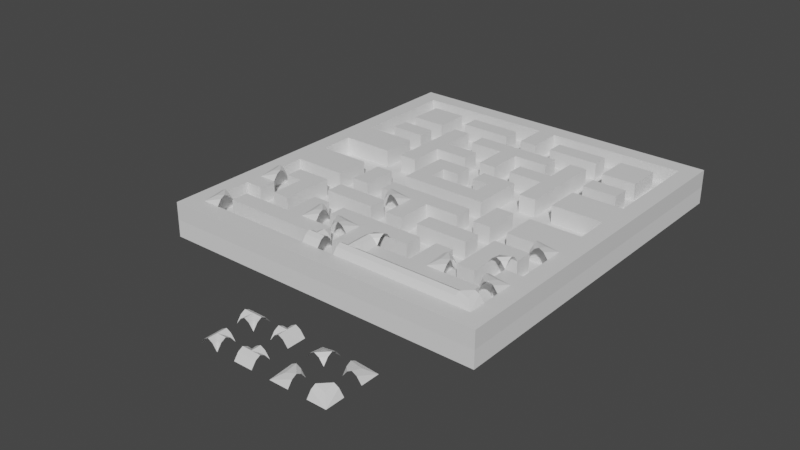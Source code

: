 # Source: Pac-Base-Map.blend  (saved by Blender 3.2.14; exported with 4.5.12 LTS)
import bpy
from mathutils import Matrix  # noqa: F401  (used for matrix-valued properties, if any)

bpy.ops.wm.read_factory_settings(use_empty=True)
scene = bpy.context.scene
scene.name = 'Scene'

# ---- collections
col_collection = bpy.data.collections.new('Collection'); scene.collection.children.link(col_collection)

# ---- materials (node trees are filled in below, after node groups)
mat_material = bpy.data.materials.new('Material')
mat_material.alpha_threshold = 0.0
mat_material.use_transparent_shadow = False
mat_material.line_color = (0.0, 0.0, 0.0, 1.0)

# ---- material node trees
mat_material.use_nodes = True; mat_material.node_tree.nodes.clear()
_N = mat_material.node_tree.nodes; _L = mat_material.node_tree.links
n0 = _N.new('ShaderNodeOutputMaterial'); n0.name = 'Material Output'; n0.location = (300, 300)
n1 = _N.new('ShaderNodeBsdfPrincipled'); n1.name = 'Principled BSDF'; n1.location = (10, 300)
n1.distribution = 'GGX'
n1.subsurface_method = 'RANDOM_WALK_SKIN'
n1.inputs[2].default_value = 0.4
n1.inputs[3].default_value = 1.45
n1.inputs[27].default_value = (0.0, 0.0, 0.0, 1.0)
n1.inputs[28].default_value = 1.0
_L.new(n1.outputs[0], n0.inputs[0])
n0.is_active_output = True

# ---- world
world_world = bpy.data.worlds.new('World'); scene.world = world_world
world_world.use_nodes = True; world_world.node_tree.nodes.clear()
_N = world_world.node_tree.nodes; _L = world_world.node_tree.links
n0 = _N.new('ShaderNodeOutputWorld'); n0.name = 'World Output'; n0.location = (300, 300)
n1 = _N.new('ShaderNodeBackground'); n1.name = 'Background'; n1.location = (10, 300)
n1.inputs[0].default_value = (0.05088, 0.05088, 0.05088, 1.0)
_L.new(n1.outputs[0], n0.inputs[0])
n0.is_active_output = True
world_world.color = (0.05088, 0.05088, 0.05088)
world_world.use_sun_shadow = False
world_world.sun_shadow_jitter_overblur = 0.0

# ---- meshes
me_cube = bpy.data.meshes.new('Cube')
me_cube.from_pydata([(18.0, -1.0, 0.0), (-1.0, 20.0, 0.0), (-1.0, -1.0, 0.0), (-1.0, 0.0, 0.0), (-1.0, 1.0, 0.0), (-1.0, 2.0, 0.0), (-1.0, 3.0, 0.0), (0.0, 3.0, 0.0), (-1.0, 4.0, 0.0), (0.0, 4.0, 0.0), (0.0, 5.0, 0.0), (-1.0, 6.0, 0.0), (0.0, 6.0, 0.0), (-1.0, 7.0, 0.0), (0.0, 7.0, 0.0), (-1.0, 9.0, 0.0), (0.0, 10.0, 0.0), (0.0, 11.0, 0.0), (-1.0, 13.0, 0.0), (-1.0, 16.0, 0.0), (-1.0, 17.0, 0.0), (0.0, 17.0, 0.0), (1.0, -1.0, 0.0), (1.0, 0.0, 0.0), (1.0, 1.0, 0.0), (1.0, 2.0, 0.0), (1.0, 4.0, 0.0), (1.0, 5.0, 0.0), (1.0, 6.0, 0.0), (1.0, 15.0, 0.0), (2.0, 2.0, 0.0), (2.0, 3.0, 0.0), (2.0, 4.0, 0.0), (2.0, 7.0, 0.0), (2.0, 9.0, 0.0), (2.0, 14.0, 0.0), (2.0, 15.0, 0.0), (2.0, 16.0, 0.0), (3.0, 3.0, 0.0), (3.0, 8.0, 0.0), (3.0, 13.0, 0.0), (3.0, 14.0, 0.0), (3.0, 15.0, 0.0), (4.0, -1.0, 0.0), (4.0, 2.0, 0.0), (4.0, 3.0, 0.0), (4.0, 5.0, 0.0), (4.0, 6.0, 0.0), (4.0, 14.0, 0.0), (4.0, 15.0, 0.0), (4.0, 16.0, 0.0), (5.0, 1.0, 0.0), (5.0, 5.0, 0.0), (5.0, 6.0, 0.0), (5.0, 13.0, 0.0), (6.0, -1.0, 0.0), (6.0, 0.0, 0.0), (6.0, 1.0, 0.0), (6.0, 2.0, 0.0), (6.0, 3.0, 0.0), (6.0, 5.0, 0.0), (6.0, 6.0, 0.0), (6.0, 10.0, 0.0), (6.0, 11.0, 0.0), (6.0, 16.0, 0.0), (6.0, 17.0, 0.0), (7.0, -1.0, 0.0), (7.0, 0.0, 0.0), (7.0, 1.0, 0.0), (7.0, 2.0, 0.0), (7.0, 5.0, 0.0), (7.0, 6.0, 0.0), (7.0, 8.0, 0.0), (7.0, 9.0, 0.0), (7.0, 10.0, 0.0), (7.0, 12.0, 0.0), (7.0, 13.0, 0.0), (8.0, 1.0, 0.0), (8.0, 2.0, 0.0), (8.0, 3.0, 0.0), (8.0, 4.0, 0.0), (8.0, 7.0, 0.0), (8.0, 8.0, 0.0), (8.0, 9.0, 0.0), (8.0, 11.0, 0.0), (8.0, 13.0, 0.0), (8.0, 14.0, 0.0), (8.0, 16.0, 0.0), (8.0, 17.0, 0.0), (9.0, 0.0, 0.0), (9.0, 2.0, 0.0), (9.0, 6.0, 0.0), (9.0, 8.0, 0.0), (9.0, 9.0, 0.0), (9.0, 10.0, 0.0), (9.0, 13.0, 0.0), (9.0, 17.0, 0.0), (10.0, 0.0, 0.0), (10.0, 1.0, 0.0), (10.0, 2.0, 0.0), (10.0, 5.0, 0.0), (10.0, 6.0, 0.0), (10.0, 8.0, 0.0), (10.0, 9.0, 0.0), (10.0, 11.0, 0.0), (10.0, 16.0, 0.0), (10.0, 17.0, 0.0), (11.0, -1.0, 0.0), (11.0, 0.0, 0.0), (11.0, 1.0, 0.0), (11.0, 3.0, 0.0), (11.0, 6.0, 0.0), (11.0, 8.0, 0.0), (11.0, 10.0, 0.0), (11.0, 12.0, 0.0), (11.0, 13.0, 0.0), (11.0, 14.0, 0.0), (11.0, 15.0, 0.0), (11.0, 16.0, 0.0), (12.0, -1.0, 0.0), (12.0, 1.0, 0.0), (12.0, 2.0, 0.0), (12.0, 3.0, 0.0), (12.0, 4.0, 0.0), (12.0, 5.0, 0.0), (12.0, 7.0, 0.0), (12.0, 9.0, 0.0), (12.0, 12.0, 0.0), (12.0, 15.0, 0.0), (12.0, 17.0, 0.0), (13.0, -1.0, 0.0), (13.0, 0.0, 0.0), (13.0, 3.0, 0.0), (13.0, 4.0, 0.0), (13.0, 5.0, 0.0), (13.0, 6.0, 0.0), (13.0, 7.0, 0.0), (13.0, 9.0, 0.0), (13.0, 11.0, 0.0), (13.0, 13.0, 0.0), (13.0, 14.0, 0.0), (13.0, 17.0, 0.0), (14.0, -1.0, 0.0), (14.0, 3.0, 0.0), (14.0, 7.0, 0.0), (14.0, 8.0, 0.0), (14.0, 17.0, 0.0), (15.0, 2.0, 0.0), (15.0, 3.0, 0.0), (15.0, 4.0, 0.0), (15.0, 6.0, 0.0), (15.0, 14.0, 0.0), (16.0, -1.0, 0.0), (16.0, 0.0, 0.0), (16.0, 2.0, 0.0), (16.0, 3.0, 0.0), (16.0, 4.0, 0.0), (16.0, 5.0, 0.0), (16.0, 6.0, 0.0), (16.0, 9.0, 0.0), (16.0, 11.0, 0.0), (16.0, 17.0, 0.0), (17.0, -1.0, 0.0), (17.0, 0.0, 0.0), (17.0, 1.0, 0.0), (17.0, 2.0, 0.0), (17.0, 3.0, 0.0), (17.0, 6.0, 0.0), (17.0, 7.0, 0.0), (17.0, 9.0, 0.0), (17.0, 16.0, 0.0), (18.0, 3.0, 0.0), (18.0, 4.0, 0.0), (18.0, 5.0, 0.0), (18.0, 9.0, 0.0), (18.0, 10.0, 0.0), (18.0, 11.0, 0.0), (18.0, 12.0, 0.0), (18.0, 13.0, 0.0), (18.0, 14.0, 0.0), (18.0, 16.0, 0.0), (0.0, 18.0, 0.0), (1.0, 18.0, 0.0), (3.0, 18.0, 0.0), (5.0, 18.0, 0.0), (6.0, 18.0, 0.0), (11.0, 18.0, 0.0), (13.0, 18.0, 0.0), (-1.0, 19.0, 0.0), (0.0, 19.0, 0.0), (1.0, 19.0, 0.0), (2.0, 19.0, 0.0), (5.0, 19.0, 0.0), (6.0, 19.0, 0.0), (9.0, 19.0, 0.0), (12.0, 19.0, 0.0), (13.0, 19.0, 0.0), (14.0, 19.0, 0.0), (15.0, 19.0, 0.0), (16.0, 19.0, 0.0), (18.0, 19.0, 0.0), (0.0, 20.0, 0.0), (4.0, 20.0, 0.0), (5.0, 20.0, 0.0), (6.0, 20.0, 0.0), (7.0, 20.0, 0.0), (9.0, 20.0, 0.0), (12.0, 20.0, 0.0), (13.0, 20.0, 0.0), (15.0, 20.0, 0.0), (16.0, 20.0, 0.0), (17.0, 20.0, 0.0), (18.0, 20.0, 0.0), (0.0, -1.0, 1.0), (-1.0, 0.0, 1.0), (0.0, 0.0, 1.0), (-1.0, 2.0, 1.0), (-1.0, 3.0, 1.0), (-1.0, 4.0, 1.0), (0.0, 4.0, 1.0), (-1.0, 6.0, 1.0), (-1.0, 7.0, 1.0), (0.0, 7.0, 1.0), (-1.0, 9.0, 1.0), (0.0, 9.0, 1.0), (0.0, 10.0, 1.0), (-1.0, 11.0, 1.0), (0.0, 11.0, 1.0), (0.0, 14.0, 1.0), (-1.0, 15.0, 1.0), (0.0, 16.0, 1.0), (0.0, 17.0, 1.0), (1.0, 5.0, 1.0), (0.0, 3.0, 1.0), (1.0, 9.0, 1.0), (1.0, 11.0, 1.0), (1.0, 14.0, 1.0), (1.0, 15.0, 1.0), (1.0, 16.0, 1.0), (1.0, 17.0, 1.0), (1.0, 1.0, 1.0), (1.0, 2.0, 1.0), (2.0, -1.0, 1.0), (2.0, 4.0, 1.0), (2.0, 7.0, 1.0), (2.0, 9.0, 1.0), (2.0, 15.0, 1.0), (2.0, 16.0, 1.0), (0.0, 2.0, 1.0), (2.0, 2.0, 1.0), (3.0, 5.0, 1.0), (3.0, 6.0, 1.0), (3.0, 7.0, 1.0), (3.0, 8.0, 1.0), (3.0, 9.0, 1.0), (3.0, 13.0, 1.0), (3.0, 15.0, 1.0), (3.0, 16.0, 1.0), (3.0, 17.0, 1.0), (4.0, -1.0, 1.0), (4.0, 2.0, 1.0), (4.0, 11.0, 1.0), (4.0, 12.0, 1.0), (5.0, 0.0, 1.0), (5.0, 3.0, 1.0), (5.0, 6.0, 1.0), (5.0, 7.0, 1.0), (5.0, 9.0, 1.0), (5.0, 11.0, 1.0), (5.0, 12.0, 1.0), (5.0, 13.0, 1.0), (6.0, 0.0, 1.0), (6.0, 12.0, 1.0), (6.0, 13.0, 1.0), (6.0, 1.0, 1.0), (6.0, 17.0, 1.0), (7.0, -1.0, 1.0), (7.0, 0.0, 1.0), (7.0, 4.0, 1.0), (7.0, 5.0, 1.0), (7.0, 6.0, 1.0), (7.0, 7.0, 1.0), (7.0, 8.0, 1.0), (7.0, 11.0, 1.0), (7.0, 12.0, 1.0), (7.0, 14.0, 1.0), (7.0, 16.0, 1.0), (7.0, 17.0, 1.0), (8.0, 7.0, 1.0), (8.0, 10.0, 1.0), (8.0, 13.0, 1.0), (8.0, 15.0, 1.0), (8.0, 1.0, 1.0), (9.0, -1.0, 1.0), (12.0, -8.25, 1.331), (16.0, -6.0, 1.0), (9.0, 4.0, 1.0), (9.0, 5.0, 1.0), (9.0, 8.0, 1.0), (9.0, 10.0, 1.0), (9.0, 11.0, 1.0), (9.0, 14.0, 1.0), (9.0, 15.0, 1.0), (10.0, -1.0, 1.0), (10.0, 0.0, 1.0), (10.0, 3.0, 1.0), (10.0, 5.0, 1.0), (10.0, 9.0, 1.0), (10.0, 12.0, 1.0), (10.0, 13.0, 1.0), (10.0, 14.0, 1.0), (10.0, 15.0, 1.0), (10.0, 16.0, 1.0), (11.0, -1.0, 1.0), (11.0, 0.0, 1.0), (11.0, 3.0, 1.0), (11.0, 4.0, 1.0), (11.0, 6.0, 1.0), (11.0, 9.0, 1.0), (11.0, 12.0, 1.0), (11.0, 13.0, 1.0), (11.0, 14.0, 1.0), (11.0, 15.0, 1.0), (11.0, 1.0, 1.0), (11.0, 2.0, 1.0), (12.0, 0.0, 1.0), (12.0, 2.0, 1.0), (12.0, 4.0, 1.0), (12.0, 5.0, 1.0), (12.0, 6.0, 1.0), (12.0, 8.0, 1.0), (12.0, 9.0, 1.0), (12.0, 11.0, 1.0), (12.0, 12.0, 1.0), (12.0, 14.0, 1.0), (12.0, 17.0, 1.0), (13.0, -1.0, 1.0), (16.0, -6.25, 1.331), (16.0, -6.5, 1.464), (13.0, 5.0, 1.0), (13.0, 7.0, 1.0), (13.0, 11.0, 1.0), (13.0, 13.0, 1.0), (13.0, 15.0, 1.0), (13.0, 1.0, 1.0), (13.0, 17.0, 1.0), (14.0, -1.0, 1.0), (14.0, 0.0, 1.0), (16.0, -6.75, 1.331), (14.0, 5.0, 1.0), (14.0, 8.0, 1.0), (14.0, 9.0, 1.0), (14.0, 12.0, 1.0), (14.0, 14.0, 1.0), (15.0, -1.0, 1.0), (15.0, 0.0, 1.0), (15.0, 5.0, 1.0), (15.0, 6.0, 1.0), (15.0, 7.0, 1.0), (0.0, 1.0, 1.0), (15.0, 13.0, 1.0), (15.0, 14.0, 1.0), (15.0, 15.0, 1.0), (-1.0, 1.0, 1.0), (15.0, 1.0, 1.0), (16.75, 2.0, 1.331), (16.55, -6.448, 1.308), (16.0, 5.0, 1.0), (16.0, 6.0, 1.0), (16.0, 9.0, 1.0), (16.0, 13.0, 1.0), (16.75, -7.0, 1.331), (17.0, 0.0, 1.0), (17.0, 6.0, 1.0), (17.0, 10.0, 1.0), (17.0, 11.0, 1.0), (-1.0, -1.0, 1.0), (17.0, 13.0, 1.0), (17.0, 15.0, 1.0), (18.0, 1.0, 1.0), (18.0, 2.0, 1.0), (18.0, 4.0, 1.0), (18.0, 6.0, 1.0), (18.0, 12.0, 1.0), (18.0, 13.0, 1.0), (18.0, 14.0, 1.0), (18.0, 17.0, 1.0), (0.0, 18.0, 1.0), (3.0, 18.0, 1.0), (8.0, 18.0, 1.0), (12.0, 18.0, 1.0), (15.0, 18.0, 1.0), (14.0, 18.0, 1.0), (16.0, 18.0, 1.0), (17.0, 18.0, 1.0), (0.0, 19.0, 1.0), (4.0, 19.0, 1.0), (5.0, 19.0, 1.0), (6.0, 19.0, 1.0), (7.0, 19.0, 1.0), (9.0, 19.0, 1.0), (11.0, 19.0, 1.0), (12.0, 19.0, 1.0), (15.0, 19.0, 1.0), (16.0, 19.0, 1.0), (-1.0, 20.0, 1.0), (1.0, 20.0, 1.0), (3.0, 20.0, 1.0), (4.0, 20.0, 1.0), (10.0, 20.0, 1.0), (11.0, 20.0, 1.0), (12.0, 20.0, 1.0), (14.0, 20.0, 1.0), (15.0, 20.0, 1.0), (16.0, 20.0, 1.0), (0.0, -1.0, 0.0), (0.0, 0.0, 0.0), (0.0, 1.0, 0.0), (0.0, 2.0, 0.0), (-1.0, 5.0, 0.0), (-1.0, 8.0, 0.0), (0.0, 9.0, 0.0), (-1.0, 10.0, 0.0), (-1.0, 11.0, 0.0), (-1.0, 12.0, 0.0), (0.0, 13.0, 0.0), (-1.0, 14.0, 0.0), (0.0, 14.0, 0.0), (-1.0, 15.0, 0.0), (0.0, 15.0, 0.0), (0.0, 16.0, 0.0), (1.0, 3.0, 0.0), (1.0, 7.0, 0.0), (1.0, 9.0, 0.0), (1.0, 11.0, 0.0), (1.0, 13.0, 0.0), (1.0, 14.0, 0.0), (1.0, 16.0, 0.0), (1.0, 17.0, 0.0), (2.0, -1.0, 0.0), (2.0, 0.0, 0.0), (2.0, 5.0, 0.0), (2.0, 6.0, 0.0), (2.0, 11.0, 0.0), (2.0, 13.0, 0.0), (2.0, 1.0, 0.0), (3.0, -1.0, 0.0), (3.0, 0.0, 0.0), (3.0, 4.0, 0.0), (3.0, 5.0, 0.0), (3.0, 6.0, 0.0), (3.0, 7.0, 0.0), (3.0, 9.0, 0.0), (3.0, 11.0, 0.0), (3.0, 12.0, 0.0), (3.0, 16.0, 0.0), (3.0, 17.0, 0.0), (3.0, 1.0, 0.0), (3.0, 2.0, 0.0), (4.0, 0.0, 0.0), (4.0, 4.0, 0.0), (4.0, 7.0, 0.0), (4.0, 8.0, 0.0), (4.0, 9.0, 0.0), (4.0, 11.0, 0.0), (4.0, 12.0, 0.0), (4.0, 13.0, 0.0), (4.0, 1.0, 0.0), (5.0, -1.0, 0.0), (5.0, 0.0, 0.0), (5.0, 2.0, 0.0), (5.0, 3.0, 0.0), (5.0, 4.0, 0.0), (5.0, 7.0, 0.0), (5.0, 8.0, 0.0), (5.0, 9.0, 0.0), (5.0, 11.0, 0.0), (5.0, 12.0, 0.0), (5.0, 14.0, 0.0), (5.0, 15.0, 0.0), (5.0, 16.0, 0.0), (5.0, 17.0, 0.0), (4.0, 17.0, 0.0), (6.0, 4.0, 0.0), (6.0, 7.0, 0.0), (6.0, 8.0, 0.0), (6.0, 9.0, 0.0), (6.0, 12.0, 0.0), (6.0, 13.0, 0.0), (6.0, 14.0, 0.0), (6.0, 15.0, 0.0), (7.0, 3.0, 0.0), (7.0, 4.0, 0.0), (7.0, 7.0, 0.0), (7.0, 11.0, 0.0), (7.0, 14.0, 0.0), (7.0, 15.0, 0.0), (7.0, 16.0, 0.0), (7.0, 17.0, 0.0), (8.0, -1.0, 0.0), (8.0, 0.0, 0.0), (8.0, 5.0, 0.0), (8.0, 6.0, 0.0), (8.0, 10.0, 0.0), (8.0, 12.0, 0.0), (8.0, 15.0, 0.0), (9.0, -1.0, 0.0), (9.0, 3.0, 0.0), (9.0, 4.0, 0.0), (9.0, 5.0, 0.0), (9.0, 7.0, 0.0), (9.0, 11.0, 0.0), (9.0, 12.0, 0.0), (9.0, 14.0, 0.0), (9.0, 15.0, 0.0), (9.0, 16.0, 0.0), (9.0, 1.0, 0.0), (10.0, -1.0, 0.0), (10.0, 3.0, 0.0), (10.0, 4.0, 0.0), (10.0, 7.0, 0.0), (10.0, 10.0, 0.0), (10.0, 12.0, 0.0), (10.0, 13.0, 0.0), (10.0, 14.0, 0.0), (10.0, 15.0, 0.0), (11.0, 4.0, 0.0), (11.0, 5.0, 0.0), (11.0, 7.0, 0.0), (11.0, 9.0, 0.0), (11.0, 11.0, 0.0), (11.0, 2.0, 0.0), (11.0, 17.0, 0.0), (12.0, 0.0, 0.0), (12.0, 6.0, 0.0), (12.0, 8.0, 0.0), (12.0, 11.0, 0.0), (12.0, 13.0, 0.0), (12.0, 14.0, 0.0), (12.0, 16.0, 0.0), (13.0, 2.0, 0.0), (13.0, 8.0, 0.0), (13.0, 12.0, 0.0), (13.0, 15.0, 0.0), (13.0, 16.0, 0.0), (13.0, 1.0, 0.0), (14.0, 0.0, 0.0), (14.0, 4.0, 0.0), (14.0, 5.0, 0.0), (14.0, 6.0, 0.0), (14.0, 9.0, 0.0), (14.0, 11.0, 0.0), (14.0, 12.0, 0.0), (14.0, 13.0, 0.0), (14.0, 14.0, 0.0), (14.0, 15.0, 0.0), (14.0, 16.0, 0.0), (14.0, 1.0, 0.0), (14.0, 2.0, 0.0), (15.0, -1.0, 0.0), (15.0, 0.0, 0.0), (15.0, 5.0, 0.0), (15.0, 7.0, 0.0), (15.0, 9.0, 0.0), (15.0, 11.0, 0.0), (15.0, 13.0, 0.0), (15.0, 15.0, 0.0), (15.0, 16.0, 0.0), (15.0, 1.0, 0.0), (16.0, 7.0, 0.0), (16.0, 13.0, 0.0), (16.0, 14.0, 0.0), (16.0, 15.0, 0.0), (16.0, 16.0, 0.0), (16.0, 1.0, 0.0), (17.0, 4.0, 0.0), (17.0, 5.0, 0.0), (17.0, 10.0, 0.0), (17.0, 11.0, 0.0), (17.0, 13.0, 0.0), (17.0, 14.0, 0.0), (17.0, 15.0, 0.0), (17.0, 17.0, 0.0), (18.0, 0.0, 0.0), (18.0, 1.0, 0.0), (18.0, 2.0, 0.0), (18.0, 6.0, 0.0), (18.0, 7.0, 0.0), (18.0, 8.0, 0.0), (18.0, 15.0, 0.0), (18.0, 17.0, 0.0), (-1.0, 18.0, 0.0), (2.0, 18.0, 0.0), (4.0, 18.0, 0.0), (7.0, 18.0, 0.0), (9.0, 18.0, 0.0), (8.0, 18.0, 0.0), (10.0, 18.0, 0.0), (12.0, 18.0, 0.0), (15.0, 18.0, 0.0), (14.0, 18.0, 0.0), (16.0, 18.0, 0.0), (18.0, 18.0, 0.0), (17.0, 18.0, 0.0), (3.0, 19.0, 0.0), (4.0, 19.0, 0.0), (7.0, 19.0, 0.0), (8.0, 19.0, 0.0), (10.0, 19.0, 0.0), (11.0, 19.0, 0.0), (17.0, 19.0, 0.0), (1.0, 20.0, 0.0), (2.0, 20.0, 0.0), (3.0, 20.0, 0.0), (8.0, 20.0, 0.0), (10.0, 20.0, 0.0), (11.0, 20.0, 0.0), (14.0, 20.0, 0.0), (-1.0, 5.0, 1.0), (0.0, 5.0, 1.0), (0.0, 6.0, 1.0), (-1.0, 8.0, 1.0), (0.0, 8.0, 1.0), (-1.0, 10.0, 1.0), (-1.0, 12.0, 1.0), (0.0, 12.0, 1.0), (-1.0, 13.0, 1.0), (0.0, 13.0, 1.0), (-1.0, 14.0, 1.0), (0.0, 15.0, 1.0), (-1.0, 16.0, 1.0), (-1.0, 17.0, 1.0), (1.0, -1.0, 1.0), (1.0, 0.0, 1.0), (1.0, 3.0, 1.0), (1.0, 4.0, 1.0), (1.0, 6.0, 1.0), (1.0, 7.0, 1.0), (1.0, 8.0, 1.0), (1.0, 12.0, 1.0), (1.0, 13.0, 1.0), (2.0, 0.0, 1.0), (2.0, 3.0, 1.0), (2.0, 5.0, 1.0), (2.0, 6.0, 1.0), (2.0, 8.0, 1.0), (2.0, 11.0, 1.0), (2.0, 12.0, 1.0), (2.0, 13.0, 1.0), (2.0, 14.0, 1.0), (2.0, 17.0, 1.0), (2.0, 1.0, 1.0), (3.0, -1.0, 1.0), (3.0, 0.0, 1.0), (3.0, 3.0, 1.0), (3.0, 4.0, 1.0), (3.0, 11.0, 1.0), (3.0, 12.0, 1.0), (3.0, 14.0, 1.0), (3.0, 1.0, 1.0), (3.0, 2.0, 1.0), (4.0, 0.0, 1.0), (4.0, 3.0, 1.0), (4.0, 4.0, 1.0), (4.0, 5.0, 1.0), (4.0, 6.0, 1.0), (4.0, 7.0, 1.0), (4.0, 8.0, 1.0), (4.0, 9.0, 1.0), (4.0, 13.0, 1.0), (4.0, 14.0, 1.0), (4.0, 15.0, 1.0), (4.0, 16.0, 1.0), (4.0, 1.0, 1.0), (5.0, -1.0, 1.0), (5.0, 2.0, 1.0), (5.0, 4.0, 1.0), (5.0, 5.0, 1.0), (5.0, 8.0, 1.0), (5.0, 14.0, 1.0), (5.0, 15.0, 1.0), (5.0, 16.0, 1.0), (5.0, 1.0, 1.0), (5.0, 17.0, 1.0), (4.0, 17.0, 1.0), (6.0, -1.0, 1.0), (6.0, 3.0, 1.0), (6.0, 4.0, 1.0), (6.0, 5.0, 1.0), (6.0, 6.0, 1.0), (6.0, 7.0, 1.0), (6.0, 8.0, 1.0), (6.0, 9.0, 1.0), (6.0, 10.0, 1.0), (6.0, 11.0, 1.0), (6.0, 14.0, 1.0), (6.0, 15.0, 1.0), (6.0, 16.0, 1.0), (6.0, 2.0, 1.0), (7.0, 3.0, 1.0), (7.0, 9.0, 1.0), (7.0, 10.0, 1.0), (7.0, 13.0, 1.0), (7.0, 15.0, 1.0), (7.0, 1.0, 1.0), (7.0, 2.0, 1.0), (8.0, -1.0, 1.0), (8.0, 0.0, 1.0), (8.0, 2.0, 1.0), (8.0, 3.0, 1.0), (8.0, 4.0, 1.0), (8.0, 5.0, 1.0), (8.0, 6.0, 1.0), (8.0, 8.0, 1.0), (8.0, 9.0, 1.0), (8.0, 11.0, 1.0), (8.0, 12.0, 1.0), (8.0, 14.0, 1.0), (8.0, 16.0, 1.0), (9.0, 2.0, 1.0), (9.0, 6.0, 1.0), (9.0, 7.0, 1.0), (9.0, 9.0, 1.0), (9.0, 12.0, 1.0), (9.0, 13.0, 1.0), (9.0, 16.0, 1.0), (12.0, -8.5, 1.464), (9.0, 17.0, 1.0), (8.0, 17.0, 1.0), (10.0, 4.0, 1.0), (10.0, 6.0, 1.0), (10.0, 7.0, 1.0), (10.0, 8.0, 1.0), (10.0, 10.0, 1.0), (10.0, 11.0, 1.0), (10.0, 2.0, 1.0), (11.0, 5.0, 1.0), (11.0, 7.0, 1.0), (11.0, 8.0, 1.0), (11.0, 10.0, 1.0), (11.0, 11.0, 1.0), (11.0, 16.0, 1.0), (11.0, 17.0, 1.0), (10.0, 17.0, 1.0), (12.0, -1.0, 1.0), (12.0, 3.0, 1.0), (12.0, 7.0, 1.0), (12.0, 13.0, 1.0), (12.0, 15.0, 1.0), (12.0, 16.0, 1.0), (12.0, 1.0, 1.0), (13.0, 0.0, 1.0), (13.0, 4.0, 1.0), (13.0, 6.0, 1.0), (13.0, 8.0, 1.0), (13.0, 9.0, 1.0), (13.0, 12.0, 1.0), (13.0, 14.0, 1.0), (13.0, 16.0, 1.0), (14.0, 4.0, 1.0), (14.0, 6.0, 1.0), (14.0, 7.0, 1.0), (14.0, 11.0, 1.0), (14.0, 13.0, 1.0), (14.0, 15.0, 1.0), (14.0, 16.0, 1.0), (14.0, 17.0, 1.0), (14.0, 1.0, 1.0), (15.0, 3.0, 1.0), (15.0, 4.0, 1.0), (15.0, 8.0, 1.0), (15.0, 9.0, 1.0), (15.0, 11.0, 1.0), (15.0, 12.0, 1.0), (15.0, 16.0, 1.0), (15.0, 17.0, 1.0), (15.0, 2.0, 1.0), (16.0, -1.0, 1.0), (16.0, 4.0, 1.0), (16.0, 7.0, 1.0), (16.0, 8.0, 1.0), (16.0, 11.0, 1.0), (16.0, 12.0, 1.0), (16.0, 14.0, 1.0), (16.0, 15.0, 1.0), (16.0, 16.0, 1.0), (16.0, 17.0, 1.0), (16.0, 1.0, 1.0), (17.0, -1.0, 1.0), (17.0, 4.0, 1.0), (17.0, 5.0, 1.0), (17.0, 7.0, 1.0), (17.0, 8.0, 1.0), (17.0, 9.0, 1.0), (17.0, 12.0, 1.0), (17.0, 14.0, 1.0), (17.0, 16.0, 1.0), (17.0, 17.0, 1.0), (18.0, -1.0, 1.0), (18.0, 0.0, 1.0), (18.0, 3.0, 1.0), (18.0, 5.0, 1.0), (18.0, 7.0, 1.0), (18.0, 8.0, 1.0), (18.0, 9.0, 1.0), (18.0, 10.0, 1.0), (18.0, 11.0, 1.0), (18.0, 15.0, 1.0), (18.0, 16.0, 1.0), (-1.0, 18.0, 1.0), (2.0, 18.0, 1.0), (1.0, 18.0, 1.0), (5.0, 18.0, 1.0), (4.0, 18.0, 1.0), (6.0, 18.0, 1.0), (7.0, 18.0, 1.0), (9.0, 18.0, 1.0), (11.0, 18.0, 1.0), (10.0, 18.0, 1.0), (13.0, 18.0, 1.0), (18.0, 18.0, 1.0), (-1.0, 19.0, 1.0), (1.0, 19.0, 1.0), (2.0, 19.0, 1.0), (3.0, 19.0, 1.0), (8.0, 19.0, 1.0), (10.0, 19.0, 1.0), (13.0, 19.0, 1.0), (14.0, 19.0, 1.0), (17.0, 19.0, 1.0), (18.0, 19.0, 1.0), (0.0, 20.0, 1.0), (2.0, 20.0, 1.0), (5.0, 20.0, 1.0), (6.0, 20.0, 1.0), (7.0, 20.0, 1.0), (8.0, 20.0, 1.0), (9.0, 20.0, 1.0), (13.0, 20.0, 1.0), (17.0, 20.0, 1.0), (18.0, 20.0, 1.0), (12.0, -8.75, 1.331), (11.0, 0.25, 1.331), (11.0, 0.5, 1.464), (11.0, 0.75, 1.331), (10.0, 0.25, 1.331), (10.0, 0.5, 1.464), (10.0, 0.75, 1.331), (16.55, 2.552, 1.308), (16.0, 2.25, 1.331), (16.0, 2.5, 1.464), (16.0, 2.75, 1.331), (16.0, 3.0, 1.0), (17.0, 1.0, 1.0), (16.0, 2.0, 1.0), (16.75, 1.0, 1.331), (16.5, 1.0, 1.464), (16.25, 1.0, 1.331), (16.55, 0.4484, 1.308), (16.25, 0.75, 1.464), (16.12, 0.875, 1.331), (16.0, 0.0, 1.0), (16.0, 0.25, 1.331), (16.0, 0.5, 1.464), (16.0, 0.75, 1.331), (16.5, 2.0, 1.464), (16.25, 2.0, 1.331), (16.75, 6.0, 1.331), (16.12, 6.125, 1.331), (16.25, 6.25, 1.464), (16.55, 6.552, 1.308), (16.0, 6.25, 1.331), (16.0, 6.5, 1.464), (16.0, 6.75, 1.331), (16.5, 6.0, 1.464), (16.25, 6.0, 1.331), (10.0, 2.75, 1.331), (9.875, 2.125, 1.331), (9.75, 2.25, 1.464), (9.448, 2.552, 1.308), (9.75, 2.0, 1.331), (9.5, 2.0, 1.464), (9.25, 2.0, 1.331), (12.0, -8.0, 1.0), (16.0, -8.25, 1.331), (9.0, 3.0, 1.0), (10.0, 2.5, 1.464), (10.0, 2.25, 1.331), (16.0, -8.5, 1.464), (16.12, 2.125, 1.331), (17.0, 2.0, 1.0), (16.25, 2.25, 1.464), (16.0, -8.75, 1.331), (16.0, -9.0, 1.0), (16.12, -8.125, 1.331), (16.25, -8.25, 1.464), (16.55, -8.552, 1.308), (16.25, -8.0, 1.331), (17.0, 3.0, 1.0), (16.5, -8.0, 1.464), (16.75, -8.0, 1.331), (17.0, -8.0, 1.0), (13.0, 3.0, 1.0), (16.0, -8.0, 1.0), (17.0, -9.0, 1.0), (13.25, 3.0, 1.331), (13.88, 2.875, 1.331), (13.75, 2.75, 1.464), (13.45, 2.448, 1.308), (14.0, 2.75, 1.331), (14.0, 2.5, 1.464), (14.0, 2.25, 1.331), (14.0, 2.0, 1.0), (14.0, 3.0, 1.0), (13.0, 2.0, 1.0), (13.5, 3.0, 1.464), (13.75, 3.0, 1.331), (16.0, -7.0, 1.0), (16.5, -7.0, 1.464), (16.25, -7.0, 1.331), (16.12, -6.875, 1.331), (17.0, -7.0, 1.0), (16.25, -6.75, 1.464), (17.0, -6.0, 1.0), (15.0, -6.0, 1.0), (14.0, -7.0, 1.0), (15.0, -7.0, 1.0), (15.0, -6.25, 1.331), (14.88, -6.875, 1.331), (14.75, -6.75, 1.464), (14.45, -6.448, 1.308), (14.75, -7.0, 1.331), (14.5, -7.0, 1.464), (14.25, -7.0, 1.331), (14.0, -6.0, 1.0), (15.0, -6.5, 1.464), (15.0, -6.75, 1.331), (12.0, -9.0, 1.0), (12.5, -8.0, 1.464), (13.0, -8.25, 1.331), (9.5, 1.0, 1.464), (13.0, -8.5, 1.464), (9.0, 0.0, 1.0), (9.0, 1.0, 1.0), (9.0, 0.25, 1.331), (9.0, 0.5, 1.464), (9.0, 0.75, 1.331), (9.5, 0.5, 1.464), (9.25, 0.75, 1.314), (9.75, 0.75, 1.314), (13.0, -8.75, 1.331), (10.0, 1.0, 1.0), (9.75, 1.0, 1.331), (13.0, -9.0, 1.0), (9.25, 1.0, 1.331), (12.5, -8.5, 1.464), (12.25, -8.25, 1.314), (12.75, -8.25, 1.314), (13.0, -8.0, 1.0), (12.75, -8.0, 1.331), (12.25, -8.0, 1.331), (12.25, -7.0, 1.331), (12.5, -7.0, 1.464), (12.75, -7.0, 1.331), (12.0, -7.0, 1.0), (13.0, -7.0, 1.0), (12.0, -6.5, 1.464), (12.25, -6.0, 1.331), (12.5, -6.0, 1.464), (12.75, -6.0, 1.331), (13.0, -6.0, 1.0), (12.5, -6.5, 1.464), (12.25, -6.75, 1.314), (12.25, -6.25, 1.314), (12.0, -6.0, 1.0), (12.0, -6.25, 1.331), (12.0, -6.75, 1.331), (10.75, -8.0, 1.331), (10.5, -8.0, 1.464), (10.25, -8.0, 1.331), (11.0, -8.0, 1.0), (10.0, -8.0, 1.0), (11.0, -8.5, 1.464), (10.75, -9.0, 1.331), (10.5, -9.0, 1.464), (10.25, -9.0, 1.331), (10.0, -9.0, 1.0), (10.5, -8.5, 1.464), (10.75, -8.25, 1.314), (10.75, -8.75, 1.314), (11.0, -9.0, 1.0), (11.0, -8.75, 1.331), (11.0, -8.25, 1.331), (11.0, -6.75, 1.331), (11.0, -6.5, 1.464), (11.0, -6.25, 1.331), (11.0, -7.0, 1.0), (11.0, -6.0, 1.0), (10.5, -7.0, 1.464), (10.0, -6.75, 1.331), (10.0, -6.5, 1.464), (10.0, -6.25, 1.331), (10.0, -6.0, 1.0), (10.5, -6.5, 1.464), (10.75, -6.75, 1.314), (10.25, -6.75, 1.314), (10.0, -7.0, 1.0), (10.25, -7.0, 1.331), (10.75, -7.0, 1.331), (7.0, 0.75, 1.331), (7.0, 0.5, 1.464), (7.0, 0.25, 1.331), (7.0, 1.0, 1.0), (7.0, 0.0, 1.0), (7.5, 1.0, 1.464), (8.0, 0.75, 1.331), (8.0, 0.5, 1.464), (8.0, 0.25, 1.331), (8.0, 0.0, 1.0), (7.5, 0.5, 1.464), (7.25, 0.75, 1.314), (7.75, 0.75, 1.314), (8.0, 1.0, 1.0), (7.75, 1.0, 1.331), (7.25, 1.0, 1.331), (14.0, -8.0, 1.0), (15.0, -9.0, 1.0), (15.0, -8.0, 1.0), (14.25, -8.0, 1.331), (14.88, -8.125, 1.331), (14.75, -8.25, 1.464), (14.45, -8.552, 1.308), (15.0, -8.25, 1.331), (15.0, -8.5, 1.464), (15.0, -8.75, 1.331), (14.0, -9.0, 1.0), (14.5, -8.0, 1.464), (14.75, -8.0, 1.331), (0.0, 1.0, 1.0), (1.0, 0.0, 1.0), (1.0, 1.0, 1.0), (0.25, 1.0, 1.331), (0.875, 0.875, 1.331), (0.75, 0.75, 1.464), (0.4484, 0.4484, 1.308), (1.0, 0.75, 1.331), (1.0, 0.5, 1.464), (1.0, 0.25, 1.331), (0.0, 0.0, 1.0), (0.5, 1.0, 1.464), (0.75, 1.0, 1.331), (0.0, 5.0, 1.0), (1.0, 4.0, 1.0), (1.0, 5.0, 1.0), (0.25, 5.0, 1.331), (0.875, 4.875, 1.331), (0.75, 4.75, 1.464), (0.4484, 4.448, 1.308), (1.0, 4.75, 1.331), (1.0, 4.5, 1.464), (1.0, 4.25, 1.331), (0.0, 4.0, 1.0), (0.5, 5.0, 1.464), (0.75, 5.0, 1.331), (5.0, 3.0, 1.0), (6.0, 2.0, 1.0), (6.0, 3.0, 1.0), (5.25, 3.0, 1.331), (5.875, 2.875, 1.331), (5.75, 2.75, 1.464), (5.448, 2.448, 1.308), (6.0, 2.75, 1.331), (6.0, 2.5, 1.464), (6.0, 2.25, 1.331), (5.0, 2.0, 1.0), (5.5, 3.0, 1.464), (5.75, 3.0, 1.331), (7.0, 3.0, 1.0), (7.0, 2.75, 1.331), (7.0, 2.5, 1.464), (7.0, 2.25, 1.331), (7.552, 2.552, 1.308), (7.75, 2.0, 1.331), (7.0, 2.0, 1.0), (7.5, 2.0, 1.464), (7.25, 2.0, 1.331), (7.125, 2.125, 1.331), (8.0, 2.0, 1.0), (7.25, 2.25, 1.464), (8.0, 3.0, 1.0), (7.0, 7.0, 1.0), (7.0, 6.75, 1.331), (7.0, 6.5, 1.464), (7.0, 6.25, 1.331), (7.552, 6.552, 1.308), (7.75, 6.0, 1.331), (7.0, 6.0, 1.0), (7.5, 6.0, 1.464), (7.25, 6.0, 1.331), (7.125, 6.125, 1.331), (8.0, 6.0, 1.0), (7.25, 6.25, 1.464), (8.0, 7.0, 1.0), (16.0, 5.0, 1.0), (15.0, 4.0, 1.0), (16.0, 4.0, 1.0), (16.0, 4.75, 1.331), (15.88, 4.125, 1.331), (15.75, 4.25, 1.464), (15.45, 4.552, 1.308), (15.75, 4.0, 1.331), (15.5, 4.0, 1.464), (15.25, 4.0, 1.331), (15.0, 5.0, 1.0), (16.0, 4.5, 1.464), (16.0, 4.25, 1.331)], [(0, 2), (2, 1), (212, 0), (1, 212)], [(205, 204, 834, 835), (204, 203, 833, 834), (203, 202, 408, 833), (202, 613, 407, 408), (613, 612, 832, 407), (612, 611, 406, 832), (611, 201, 831, 406), (499, 506, 293, 706), (201, 1, 405, 831), (188, 591, 809, 821), (602, 200, 830, 820), (439, 446, 652, 242), (130, 142, 346, 336), (66, 499, 706, 276), (590, 602, 820, 386), (591, 20, 631, 809), (22, 439, 242, 632), (119, 130, 336, 744), (55, 66, 276, 685), (162, 0, 798, 788), (238, 247, 37, 437), (300, 734, 104, 511), (246, 237, 29, 36), (885, 305, 518, 507), (641, 633, 23, 440), (733, 299, 94, 521), (722, 307, 103, 93), (312, 725, 515, 105), (637, 244, 33, 432), (304, 942, 89, 97), (293, 303, 517, 506), (732, 298, 92, 102), (302, 311, 525, 514), (380, 379, 584, 585), (808, 386, 590, 180), (951, 735, 99, 98), (807, 808, 180, 589), (385, 807, 589, 179), (310, 309, 523, 524), (643, 243, 32, 441), (734, 733, 521, 104), (806, 383, 177, 176), (243, 642, 31, 32), (805, 806, 176, 175), (804, 805, 175, 174), (730, 306, 100, 101), (803, 804, 174, 588), (227, 235, 434, 17), (633, 215, 416, 23), (382, 802, 587, 586), (213, 632, 22, 415), (801, 382, 586, 173), (222, 637, 432, 14), (381, 801, 173, 172), (800, 381, 172, 171), (234, 224, 421, 433), (380, 800, 171, 585), (290, 724, 95, 85), (799, 379, 584, 583), (635, 219, 9, 26), (711, 297, 509, 501), (798, 799, 583, 0), (233, 634, 431, 7), (296, 710, 80, 508), (377, 370, 570, 579), (240, 241, 25, 24), (239, 238, 437, 438), (789, 778, 156, 575), (237, 236, 436, 29), (299, 289, 503, 94), (781, 375, 578, 160), (728, 727, 96, 88), (852, 898, 166, 155), (943, 292, 77, 516), (793, 369, 159, 169), (942, 707, 500, 89), (372, 861, 153, 163), (714, 722, 93, 83), (777, 788, 162, 152), (636, 232, 27, 28), (298, 713, 82, 92), (634, 635, 26, 431), (725, 718, 87, 515), (779, 791, 168, 569), (853, 890, 165, 164), (631, 630, 19, 20), (719, 943, 516, 90), (797, 796, 170, 582), (230, 231, 21, 430), (796, 378, 581, 170), (301, 302, 514, 513), (378, 795, 580, 581), (630, 229, 428, 19), (724, 301, 513, 95), (795, 377, 579, 580), (629, 230, 430, 429), (723, 300, 511, 512), (229, 628, 426, 428), (375, 374, 577, 578), (228, 629, 429, 427), (720, 721, 510, 91), (374, 793, 169, 577), (297, 720, 91, 509), (628, 626, 18, 426), (627, 228, 427, 425), (719, 885, 507, 90), (791, 373, 167, 168), (373, 790, 576, 167), (626, 624, 424, 18), (700, 714, 83, 73), (718, 286, 497, 87), (707, 277, 67, 500), (898, 890, 165, 166), (624, 226, 423, 424), (853, 372, 163, 164), (713, 282, 72, 82), (703, 291, 505, 496), (354, 777, 152, 559), (226, 623, 422, 423), (281, 288, 81, 493), (225, 227, 17, 16), (716, 284, 75, 504), (784, 362, 566, 572), (710, 278, 492, 80), (358, 779, 569, 562), (623, 223, 15, 422), (699, 709, 79, 491), (361, 783, 571, 151), (224, 225, 16, 421), (283, 715, 84, 494), (368, 357, 150, 158), (289, 701, 74, 503), (370, 360, 565, 570), (223, 621, 420, 15), (292, 708, 78, 77), (356, 367, 157, 561), (291, 717, 86, 505), (772, 781, 160, 564), (621, 221, 13, 420), (717, 290, 85, 86), (776, 854, 154, 147), (715, 716, 504, 84), (369, 771, 563, 159), (620, 222, 14, 12), (288, 712, 502, 81), (787, 364, 568, 574), (861, 355, 560, 153), (220, 618, 419, 11), (854, 787, 574, 154), (619, 620, 12, 10), (709, 708, 78, 79), (785, 786, 161, 573), (618, 218, 8, 419), (278, 687, 483, 492), (219, 619, 10, 9), (686, 699, 491, 59), (698, 705, 69, 58), (367, 368, 158, 157), (275, 287, 498, 65), (778, 852, 155, 156), (217, 216, 5, 6), (704, 274, 57, 68), (248, 233, 7, 418), (692, 700, 73, 486), (286, 697, 64, 497), (771, 351, 550, 563), (216, 248, 418, 5), (277, 271, 56, 67), (216, 363, 4, 5), (355, 347, 546, 560), (282, 691, 485, 72), (346, 354, 559, 142), (363, 214, 3, 4), (690, 281, 493, 484), (362, 764, 555, 566), (215, 359, 417, 416), (285, 695, 489, 495), (761, 358, 562, 144), (280, 689, 61, 71), (353, 361, 151, 554), (214, 376, 2, 3), (688, 279, 70, 60), (357, 760, 549, 150), (273, 702, 76, 488), (360, 763, 553, 565), (284, 272, 487, 75), (376, 213, 415, 2), (705, 704, 68, 69), (702, 285, 495, 76), (364, 767, 557, 568), (912, 776, 147, 558), (701, 283, 494, 74), (913, 768, 148, 143), (279, 280, 71, 70), (689, 265, 53, 61), (270, 273, 488, 54), (677, 688, 60, 52), (830, 840, 212, 200), (675, 698, 58, 470), (683, 275, 65, 481), (769, 356, 561, 149), (614, 205, 835, 836), (206, 614, 836, 837), (615, 206, 837, 409), (207, 616, 410, 411), (208, 207, 411, 838), (617, 208, 838, 412), (209, 617, 412, 413), (210, 209, 413, 414), (446, 43, 259, 652), (211, 210, 414, 839), (212, 211, 839, 840), (1, 188, 821, 405), (8, 6, 217, 218), (13, 11, 220, 221), (43, 468, 674, 259), (517, 107, 313, 303), (468, 55, 685, 674), (177, 178, 384, 383), (178, 179, 385, 384), (107, 119, 744, 313), (576, 575, 789, 790), (567, 573, 785, 774), (502, 501, 711, 712), (571, 572, 784, 783), (556, 567, 774, 765), (417, 418, 248, 359), (490, 496, 703, 696), (607, 596, 389, 825), (181, 189, 395, 387), (595, 194, 400, 816), (610, 603, 394, 829), (551, 564, 772, 762), (199, 610, 829, 404), (198, 199, 404, 403), (197, 198, 403, 828), (196, 197, 828, 827), (195, 196, 827, 402), (609, 195, 402, 401), (608, 609, 401, 826), (194, 608, 826, 400), (606, 607, 825, 399), (193, 606, 399, 398), (192, 193, 398, 397), (57, 51, 682, 274), (605, 192, 397, 396), (148, 149, 769, 768), (56, 469, 263, 271), (604, 605, 396, 824), (191, 604, 824, 823), (540, 558, 912, 914), (489, 478, 679, 695), (190, 191, 823, 822), (557, 545, 344, 767), (189, 190, 822, 395), (546, 131, 751, 347), (64, 490, 696, 697), (96, 595, 816, 727), (487, 63, 694, 272), (146, 556, 765, 766), (456, 183, 388, 258), (63, 62, 693, 694), (555, 554, 353, 764), (593, 482, 684, 813), (62, 486, 692, 693), (553, 552, 352, 763), (600, 146, 766, 392), (485, 484, 690, 691), (552, 551, 762, 352), (729, 296, 508, 519), (245, 234, 433, 34), (308, 723, 512, 522), (651, 240, 24, 445), (315, 316, 526, 110), (241, 249, 30, 25), (235, 646, 443, 434), (737, 738, 112, 528), (318, 739, 113, 529), (232, 643, 441, 27), (739, 740, 530, 113), (740, 319, 114, 530), (644, 636, 28, 442), (236, 649, 35, 436), (322, 741, 118, 117), (654, 655, 448, 38), (810, 811, 182, 592), (655, 250, 449, 448), (388, 810, 592, 183), (319, 308, 522, 114), (250, 251, 450, 449), (812, 813, 593, 184), (316, 729, 519, 526), (252, 253, 39, 451), (814, 812, 184, 185), (306, 736, 527, 100), (253, 254, 452, 39), (815, 814, 185, 594), (309, 320, 115, 523), (317, 730, 101, 111), (657, 255, 40, 454), (817, 818, 597, 186), (321, 310, 524, 116), (658, 256, 42, 41), (390, 817, 186, 598), (257, 258, 456, 455), (819, 390, 598, 187), (311, 322, 117, 525), (391, 392, 600, 599), (738, 732, 102, 112), (393, 391, 599, 601), (251, 644, 442, 450), (314, 304, 97, 108), (255, 648, 444, 40), (389, 728, 88, 596), (741, 312, 105, 118), (649, 658, 41, 35), (287, 815, 594, 498), (307, 318, 529, 103), (244, 252, 451, 33), (231, 387, 181, 21), (323, 951, 98, 109), (256, 246, 36, 42), (743, 742, 532, 106), (818, 743, 106, 597), (735, 324, 531, 99), (345, 819, 187, 141), (305, 315, 110, 518), (247, 257, 455, 37), (254, 245, 34, 452), (745, 326, 121, 122), (811, 239, 438, 182), (327, 745, 122, 123), (394, 797, 582, 603), (249, 660, 458, 30), (786, 393, 601, 161), (330, 746, 125, 535), (642, 654, 38, 31), (331, 330, 535, 126), (333, 332, 536, 127), (747, 333, 127, 537), (748, 334, 538, 128), (662, 260, 44, 45), (749, 748, 128, 539), (663, 662, 45, 460), (665, 664, 46, 47), (324, 326, 121, 531), (742, 335, 129, 532), (750, 323, 109, 120), (262, 261, 464, 465), (736, 328, 124, 527), (669, 262, 465, 466), (320, 747, 537, 115), (670, 669, 466, 48), (329, 317, 111, 534), (671, 670, 48, 49), (334, 321, 116, 538), (672, 671, 49, 50), (325, 314, 108, 533), (660, 260, 44, 458), (914, 902, 132, 540), (902, 752, 133, 132), (339, 753, 135, 134), (340, 754, 541, 136), (675, 264, 471, 470), (754, 755, 137, 541), (264, 676, 472, 471), (341, 756, 542, 138), (756, 342, 139, 542), (266, 678, 474, 473), (342, 757, 140, 139), (678, 267, 475, 474), (757, 343, 543, 140), (268, 269, 477, 476), (343, 758, 544, 543), (269, 270, 54, 477), (746, 340, 136, 125), (751, 325, 533, 131), (263, 661, 459, 469), (682, 673, 467, 51), (681, 672, 50, 480), (755, 331, 126, 137), (344, 750, 120, 545), (267, 668, 463, 475), (335, 345, 141, 129), (261, 268, 476, 464), (332, 341, 138, 536), (752, 327, 123, 133), (664, 677, 52, 46), (328, 339, 134, 124), (265, 665, 47, 53), (410, 409, 615, 616), (753, 329, 534, 135), (666, 266, 473, 461), (759, 913, 143, 547), (349, 759, 547, 548), (760, 349, 548, 549), (350, 761, 144, 145), (687, 686, 59, 483), (351, 350, 145, 550), (376, 213, 215, 214), (214, 215, 359, 363), (363, 359, 248, 216), (216, 248, 233, 217), (217, 233, 219, 218), (218, 219, 619, 618), (618, 619, 620, 220), (220, 620, 222, 221), (221, 222, 622, 621), (621, 622, 224, 223), (223, 224, 225, 623), (623, 225, 227, 226), (226, 227, 625, 624), (624, 625, 627, 626), (626, 627, 228, 628), (628, 228, 629, 229), (229, 629, 230, 630), (630, 230, 231, 631), (219, 233, 634, 635), (224, 622, 638, 234), (215, 213, 632, 633), (625, 227, 235, 639), (622, 222, 637, 638), (627, 625, 639, 640), (638, 637, 244, 645), (633, 632, 242, 641), (234, 638, 645, 245), (239, 238, 247, 650), (240, 241, 249, 651), (639, 235, 646, 647), (640, 639, 647, 648), (636, 232, 643, 644), (237, 236, 649, 246), (644, 643, 250, 251), (246, 649, 658, 256), (645, 244, 252, 253), (641, 242, 652, 653), (245, 645, 253, 254), (650, 247, 257, 258), (243, 642, 654, 655), (651, 249, 660, 659), (647, 646, 656, 657), (643, 243, 655, 250), (648, 647, 657, 255), (659, 660, 260, 673), (653, 652, 259, 661), (662, 260, 675, 264), (663, 662, 264, 676), (673, 260, 675, 682), (262, 261, 268, 269), (669, 262, 269, 270), (665, 664, 677, 265), (670, 669, 270, 679), (671, 670, 679, 680), (667, 666, 266, 678), (661, 259, 674, 263), (672, 671, 680, 681), (668, 667, 678, 267), (263, 674, 685, 271), (682, 675, 698, 274), (265, 677, 688, 689), (679, 270, 273, 695), (689, 688, 279, 280), (695, 273, 702, 285), (691, 690, 281, 282), (271, 685, 276, 277), (697, 696, 703, 286), (693, 692, 700, 701), (694, 693, 701, 283), (687, 686, 699, 278), (274, 698, 705, 704), (272, 694, 283, 284), (278, 699, 709, 710), (284, 283, 715, 716), (282, 281, 288, 713), (277, 276, 706, 707), (286, 703, 291, 718), (701, 700, 714, 289), (718, 291, 302, 725), (289, 714, 722, 299), (709, 708, 719, 885), (710, 709, 885, 296), (292, 708, 719, 943), (712, 711, 297, 720), (717, 290, 724, 301), (288, 712, 720, 721), (291, 717, 301, 302), (713, 288, 721, 298), (707, 706, 293, 942), (298, 721, 731, 732), (942, 293, 303, 304), (725, 302, 311, 312), (299, 722, 307, 733), (296, 885, 305, 729), (723, 300, 734, 308), (308, 734, 740, 319), (730, 306, 736, 317), (310, 309, 320, 321), (732, 731, 737, 738), (304, 303, 313, 314), (312, 311, 322, 741), (733, 307, 318, 739), (734, 733, 739, 740), (729, 305, 315, 316), (951, 735, 324, 323), (323, 324, 326, 750), (317, 736, 328, 329), (321, 320, 747, 334), (314, 313, 744, 325), (330, 746, 340, 754), (325, 744, 336, 751), (749, 748, 343, 758), (331, 330, 754, 755), (745, 326, 914, 902), (327, 745, 902, 752), (750, 326, 914, 344), (333, 332, 341, 756), (747, 333, 756, 342), (329, 328, 339, 753), (334, 747, 342, 757), (748, 334, 757, 343), (751, 336, 346, 347), (344, 914, 912, 767), (759, 913, 768, 769), (767, 912, 776, 364), (352, 762, 772, 773), (349, 759, 769, 356), (763, 352, 773, 360), (760, 349, 356, 357), (764, 353, 361, 362), (350, 761, 358, 770), (347, 346, 354, 355), (351, 350, 770, 771), (766, 765, 774, 775), (775, 774, 785, 786), (364, 776, 854, 787), (773, 772, 781, 782), (360, 773, 782, 370), (357, 356, 367, 368), (362, 361, 783, 784), (770, 358, 779, 780), (355, 354, 777, 861), (771, 770, 780, 369), (780, 779, 791, 792), (861, 777, 788, 372), (369, 780, 792, 793), (778, 852, 898, 789), (782, 781, 375, 794), (370, 782, 794, 377), (377, 794, 383, 384), (373, 790, 801, 382), (795, 377, 384, 385), (791, 373, 382, 802), (378, 795, 385, 807), (792, 791, 802, 803), (372, 788, 798, 799), (796, 378, 807, 808), (793, 792, 803, 804), (853, 372, 799, 379), (797, 796, 808, 386), (374, 793, 804, 805), (898, 890, 380, 800), (375, 374, 805, 806), (789, 898, 800, 381), (853, 890, 380, 379), (794, 375, 806, 383), (790, 789, 381, 801), (631, 231, 387, 809), (743, 742, 817, 818), (335, 345, 819, 390), (239, 650, 810, 811), (683, 275, 814, 812), (766, 775, 391, 392), (775, 786, 393, 391), (684, 683, 812, 813), (742, 335, 390, 817), (650, 258, 388, 810), (797, 386, 820, 394), (275, 287, 815, 814), (728, 727, 816, 389), (394, 820, 830, 829), (809, 387, 395, 821), (389, 816, 400, 825), (821, 395, 831, 405), (828, 403, 413, 412), (399, 825, 836, 835), (395, 822, 406, 831), (403, 404, 414, 413), (825, 400, 837, 836), (822, 823, 832, 406), (404, 829, 839, 414), (400, 826, 409, 837), (823, 824, 407, 832), (829, 830, 840, 839), (826, 401, 410, 409), (824, 396, 408, 407), (401, 402, 411, 410), (396, 397, 833, 408), (402, 827, 838, 411), (397, 398, 834, 833), (827, 828, 412, 838), (398, 399, 835, 834), (435, 425, 627, 640), (587, 588, 803, 802), (510, 520, 731, 721), (444, 435, 640, 648), (453, 454, 657, 656), (520, 528, 737, 731), (447, 440, 641, 653), (457, 445, 651, 659), (443, 453, 656, 646), (462, 461, 666, 667), (463, 462, 667, 668), (467, 457, 659, 673), (459, 447, 653, 661), (478, 479, 680, 679), (479, 480, 681, 680), (544, 539, 749, 758), (482, 481, 683, 684), (472, 460, 663, 676), (365, 848, 898, 890), (844, 847, 951, 323), (314, 304, 845, 842), (842, 845, 846, 843), (843, 846, 847, 844), (862, 858, 372, 861), (855, 853, 372, 858), (863, 859, 858, 862), (856, 855, 858, 859), (857, 856, 859, 860), (864, 860, 859, 863), (860, 864, 787), (857, 860, 787), (843, 844, 864, 863), (314, 842, 862, 861), (844, 323, 787, 864), (842, 843, 863, 862), (851, 852, 898, 848), (865, 891, 848, 365), (850, 851, 848, 891), (849, 850, 891, 889), (866, 889, 891, 865), (889, 866, 854), (849, 889, 854), (867, 870, 791, 373), (873, 779, 791, 870), (874, 869, 870, 867), (872, 873, 870, 869), (871, 872, 869, 868), (875, 868, 869, 874), (868, 875, 368), (871, 868, 368), (876, 879, 885, 305), (882, 719, 885, 879), (886, 878, 879, 876), (881, 882, 879, 878), (880, 881, 878, 877), (887, 877, 878, 886), (877, 887, 735), (880, 877, 735), (894, 884, 903), (884, 894, 895, 888), (897, 899, 895, 894), (899, 900, 896, 895), (888, 895, 896, 892), (900, 901, 904, 896), (892, 896, 904, 893), (905, 908, 914, 902), (911, 912, 914, 908), (915, 907, 908, 905), (910, 911, 908, 907), (909, 910, 907, 906), (916, 906, 907, 915), (906, 916, 913), (909, 906, 913), (897, 894, 903), (371, 366, 923, 921), (337, 295, 923, 366), (918, 922, 366, 371), (338, 337, 366, 922), (348, 338, 922, 920), (919, 920, 922, 918), (920, 919, 917), (348, 920, 917), (927, 930, 934, 924), (933, 925, 934, 930), (935, 929, 930, 927), (932, 933, 930, 929), (931, 932, 929, 928), (936, 928, 929, 935), (928, 936, 926), (931, 928, 926), (948, 954, 943), (946, 948, 943), (945, 947, 948, 946), (940, 954, 948, 947), (940, 947, 949, 952), (951, 952, 949), (949, 847, 951), (846, 947, 949, 847), (845, 944, 945, 846), (942, 944, 845, 304), (881, 880, 952, 940), (882, 881, 940, 954), (880, 735, 951, 952), (719, 882, 954, 943), (956, 960, 883), (294, 956, 883), (726, 955, 956, 294), (938, 960, 956, 955), (938, 955, 957, 959), (958, 959, 957), (957, 939, 958), (941, 955, 957, 939), (950, 841, 726, 941), (937, 841, 950, 953), (972, 976, 964), (961, 972, 964), (962, 971, 972, 961), (966, 976, 972, 971), (966, 971, 973, 975), (974, 975, 973), (973, 967, 974), (968, 971, 973, 967), (969, 963, 962, 968), (965, 963, 969, 970), (988, 992, 980), (977, 988, 980), (978, 987, 988, 977), (982, 992, 988, 987), (982, 987, 989, 991), (990, 991, 989), (989, 983, 990), (984, 987, 989, 983), (985, 979, 978, 984), (981, 979, 985, 986), (1004, 1008, 996), (993, 1004, 996), (994, 1003, 1004, 993), (998, 1008, 1004, 1003), (998, 1003, 1005, 1007), (1006, 1007, 1005), (1005, 999, 1006), (1000, 1003, 1005, 999), (1001, 995, 994, 1000), (997, 995, 1001, 1002), (1020, 1024, 1012), (1009, 1020, 1012), (1010, 1019, 1020, 1009), (1014, 1024, 1020, 1019), (1014, 1019, 1021, 1023), (1022, 1023, 1021), (1021, 1015, 1022), (1016, 1019, 1021, 1015), (1017, 1011, 1010, 1016), (1013, 1011, 1017, 1018), (1028, 1031, 1035, 1025), (1034, 1026, 1035, 1031), (1036, 1030, 1031, 1028), (1033, 1034, 1031, 1030), (1032, 1033, 1030, 1029), (1037, 1029, 1030, 1036), (1029, 1037, 1027), (1032, 1029, 1027), (1041, 1044, 1048, 1038), (1047, 1039, 1048, 1044), (1049, 1043, 1044, 1041), (1046, 1047, 1044, 1043), (1045, 1046, 1043, 1042), (1050, 1042, 1043, 1049), (1042, 1050, 1040), (1045, 1042, 1040), (1054, 1057, 1061, 1051), (1060, 1052, 1061, 1057), (1062, 1056, 1057, 1054), (1059, 1060, 1057, 1056), (1058, 1059, 1056, 1055), (1063, 1055, 1056, 1062), (1055, 1063, 1053), (1058, 1055, 1053), (1067, 1070, 1074, 1064), (1073, 1065, 1074, 1070), (1075, 1069, 1070, 1067), (1072, 1073, 1070, 1069), (1071, 1072, 1069, 1068), (1076, 1068, 1069, 1075), (1068, 1076, 1066), (1071, 1068, 1066), (1082, 1081, 1089, 1087), (1078, 1077, 1089, 1081), (1084, 1088, 1081, 1082), (1079, 1078, 1081, 1088), (1080, 1079, 1088, 1086), (1085, 1086, 1088, 1084), (1086, 1085, 1083), (1080, 1086, 1083), (1095, 1094, 1102, 1100), (1091, 1090, 1102, 1094), (1097, 1101, 1094, 1095), (1092, 1091, 1094, 1101), (1093, 1092, 1101, 1099), (1098, 1099, 1101, 1097), (1099, 1098, 1096), (1093, 1099, 1096), (1106, 1109, 1113, 1103), (1112, 1104, 1113, 1109), (1114, 1108, 1109, 1106), (1111, 1112, 1109, 1108), (1110, 1111, 1108, 1107), (1115, 1107, 1108, 1114), (1107, 1115, 1105), (1110, 1107, 1105)])
_uv = me_cube.uv_layers.new(name='UVMap')
_uv.uv.foreach_set('vector', [0.0, 0.0, 0.0, 0.0, 0.0, 0.0, 0.0, 0.0, 0.0, 0.0, 0.0, 0.0, 0.0, 0.0, 0.0, 0.0, 0.0, 0.0, 0.0, 0.0, 0.0, 0.0, 0.0, 0.0, 0.0, 0.0, 0.0, 0.0, 0.0, 0.0, 0.0, 0.0, 0.0, 0.0, 0.0, 0.0, 0.0, 0.0, 0.0, 0.0, 0.0, 0.0, 0.0, 0.0, 0.0, 0.0, 0.0, 0.0, 0.0, 0.0, 0.0, 0.0, 0.0, 0.0, 0.0, 0.0, 0.0, 0.0, 0.0, 0.0, 0.0, 0.0, 0.0, 0.0, 0.0, 0.0, 0.0, 0.0, 0.0, 0.0, 0.0, 0.0, 0.0, 0.0, 0.0, 0.0, 0.0, 0.0, 0.0, 0.0, 0.0, 0.0, 0.0, 0.0, 0.0, 0.0, 0.0, 0.0, 0.0, 0.0, 0.0, 0.0, 0.0, 0.0, 0.0, 0.0, 0.0, 0.0, 0.0, 0.0, 0.0, 0.0, 0.0, 0.0, 0.0, 0.0, 0.0, 0.0, 0.0, 0.0, 0.0, 0.0, 0.0, 0.0, 0.0, 0.0, 0.0, 0.0, 0.0, 0.0, 0.0, 0.0, 0.0, 0.0, 0.0, 0.0, 0.0, 0.0, 0.0, 0.0, 0.0, 0.0, 0.0, 0.0, 0.0, 0.0, 0.0, 0.0, 0.0, 0.0, 0.0, 0.0, 0.0, 0.0, 0.0, 0.0, 0.0, 0.0, 0.0, 0.0, 0.0, 0.0, 0.0, 0.0, 0.0, 0.0, 0.0, 0.0, 0.0, 0.0, 0.0, 0.0, 0.0, 0.0, 0.0, 0.0, 0.0, 0.0, 0.0, 0.0, 0.0, 0.0, 0.0, 0.0, 0.0, 0.0, 0.0, 0.0, 0.0, 0.0, 0.0, 0.0, 0.0, 0.0, 0.0, 0.0, 0.0, 0.0, 0.0, 0.0, 0.0, 0.0, 0.0, 0.0, 0.0, 0.0, 0.0, 0.0, 0.0, 0.0, 0.0, 0.0, 0.0, 0.0, 0.0, 0.0, 0.0, 0.0, 0.0, 0.0, 0.0, 0.0, 0.0, 0.0, 0.0, 0.0, 0.0, 0.0, 0.0, 0.0, 0.0, 0.0, 0.0, 0.0, 0.0, 0.0, 0.0, 0.0, 0.0, 0.0, 0.0, 0.0, 0.0, 0.0, 0.0, 0.0, 0.0, 0.0, 0.0, 0.0, 0.0, 0.0, 0.0, 0.0, 0.0, 0.0, 0.0, 0.0, 0.0, 0.0, 0.0, 0.0, 0.0, 0.0, 0.0, 0.0, 0.0, 0.0, 0.0, 0.0, 0.0, 0.0, 0.0, 0.0, 0.0, 0.0, 0.0, 0.0, 0.0, 0.0, 0.0, 0.0, 0.0, 0.0, 0.0, 0.0, 0.0, 0.0, 0.0, 0.0, 0.0, 0.0, 0.0, 0.0, 0.0, 0.0, 0.0, 0.0, 0.0, 0.0, 0.0, 0.0, 0.0, 0.0, 0.0, 0.0, 0.0, 0.0, 0.0, 0.0, 0.0, 0.0, 0.0, 0.0, 0.0, 0.0, 0.0, 0.0, 0.0, 0.0, 0.0, 0.0, 0.0, 0.0, 0.0, 0.0, 0.0, 0.0, 0.0, 0.0, 0.0, 0.0, 0.0, 0.0, 0.0, 0.0, 0.0, 0.0, 0.0, 0.0, 0.0, 0.0, 0.0, 0.0, 0.0, 0.0, 0.0, 0.0, 0.0, 0.0, 0.0, 0.0, 0.0, 0.0, 0.0, 0.0, 0.0, 0.0, 0.0, 0.0, 0.0, 0.0, 0.0, 0.0, 0.0, 0.0, 0.0, 0.0, 0.0, 0.0, 0.0, 0.0, 0.0, 0.0, 0.0, 0.0, 0.0, 0.0, 0.0, 0.0, 0.0, 0.0, 0.0, 0.0, 0.0, 0.0, 0.0, 0.0, 0.0, 0.0, 0.0, 0.0, 0.0, 0.0, 0.0, 0.0, 0.0, 0.0, 0.0, 0.0, 0.0, 0.0, 0.0, 0.0, 0.0, 0.0, 0.0, 0.0, 0.0, 0.0, 0.0, 0.0, 0.0, 0.0, 0.0, 0.0, 0.0, 0.0, 0.0, 0.0, 0.0, 0.0, 0.0, 0.0, 0.0, 0.0, 0.0, 0.0, 0.0, 0.0, 0.0, 0.0, 0.0, 0.0, 0.0, 0.0, 0.0, 0.0, 0.0, 0.0, 0.0, 0.0, 0.0, 0.0, 0.0, 0.0, 0.0, 0.0, 0.0, 0.0, 0.0, 0.0, 0.0, 0.0, 0.0, 0.0, 0.0, 0.0, 0.0, 0.0, 0.0, 0.0, 0.0, 0.0, 0.0, 0.0, 0.0, 0.0, 0.0, 0.0, 0.0, 0.0, 0.0, 0.0, 0.0, 0.0, 0.0, 0.0, 0.0, 0.0, 0.0, 0.0, 0.0, 0.0, 0.0, 0.0, 0.0, 0.0, 0.0, 0.0, 0.0, 0.0, 0.0, 0.0, 0.0, 0.0, 0.0, 0.0, 0.0, 0.0, 0.0, 0.0, 0.0, 0.0, 0.0, 0.0, 0.0, 0.0, 0.0, 0.0, 0.0, 0.0, 0.0, 0.0, 0.0, 0.0, 0.0, 0.0, 0.0, 0.0, 0.0, 0.0, 0.0, 0.0, 0.0, 0.0, 0.0, 0.0, 0.0, 0.0, 0.0, 0.0, 0.0, 0.0, 0.0, 0.0, 0.0, 0.0, 0.0, 0.0, 0.0, 0.0, 0.0, 0.0, 0.0, 0.0, 0.0, 0.0, 0.0, 0.0, 0.0, 0.0, 0.0, 0.0, 0.0, 0.0, 0.0, 0.0, 0.0, 0.0, 0.0, 0.0, 0.0, 0.0, 0.0, 0.0, 0.0, 0.0, 0.0, 0.0, 0.0, 0.0, 0.0, 0.0, 0.0, 0.0, 0.0, 0.0, 0.0, 0.0, 0.0, 0.0, 0.0, 0.0, 0.0, 0.0, 0.0, 0.0, 0.0, 0.0, 0.0, 0.0, 0.0, 0.0, 0.0, 0.0, 0.0, 0.0, 0.0, 0.0, 0.0, 0.0, 0.0, 0.0, 0.0, 0.0, 0.0, 0.0, 0.0, 0.0, 0.0, 0.0, 0.0, 0.0, 0.0, 0.0, 0.0, 0.0, 0.0, 0.0, 0.0, 0.0, 0.0, 0.0, 0.0, 0.0, 0.0, 0.0, 0.0, 0.0, 0.0, 0.0, 0.0, 0.0, 0.0, 0.0, 0.0, 0.0, 0.0, 0.0, 0.0, 0.0, 0.0, 0.0, 0.0, 0.0, 0.0, 0.0, 0.0, 0.0, 0.0, 0.0, 0.0, 0.0, 0.0, 0.0, 0.0, 0.0, 0.0, 0.0, 0.0, 0.0, 0.0, 0.0, 0.0, 0.0, 0.0, 0.0, 0.0, 0.0, 0.0, 0.0, 0.0, 0.0, 0.0, 0.0, 0.0, 0.0, 0.0, 0.0, 0.0, 0.0, 0.0, 0.0, 0.0, 0.0, 0.0, 0.0, 0.0, 0.0, 0.0, 0.0, 0.0, 0.0, 0.0, 0.0, 0.0, 0.0, 0.0, 0.0, 0.0, 0.0, 0.0, 0.0, 0.0, 0.0, 0.0, 0.0, 0.0, 0.0, 0.0, 0.0, 0.0, 0.0, 0.0, 0.0, 0.0, 0.0, 0.0, 0.0, 0.0, 0.0, 0.0, 0.0, 0.0, 0.0, 0.0, 0.0, 0.0, 0.0, 0.0, 0.0, 0.0, 0.0, 0.0, 0.0, 0.0, 0.0, 0.0, 0.0, 0.0, 0.0, 0.0, 0.0, 0.0, 0.0, 0.0, 0.0, 0.0, 0.0, 0.0, 0.0, 0.0, 0.0, 0.0, 0.0, 0.0, 0.0, 0.0, 0.0, 0.0, 0.0, 0.0, 0.0, 0.0, 0.0, 0.0, 0.0, 0.0, 0.0, 0.0, 0.0, 0.0, 0.0, 0.0, 0.0, 0.0, 0.0, 0.0, 0.0, 0.0, 0.0, 0.0, 0.0, 0.0, 0.0, 0.0, 0.0, 0.0, 0.0, 0.0, 0.0, 0.0, 0.0, 0.0, 0.0, 0.0, 0.0, 0.0, 0.0, 0.0, 0.0, 0.0, 0.0, 0.0, 0.0, 0.0, 0.0, 0.0, 0.0, 0.0, 0.0, 0.0, 0.0, 0.0, 0.0, 0.0, 0.0, 0.0, 0.0, 0.0, 0.0, 0.0, 0.0, 0.0, 0.0, 0.0, 0.0, 0.0, 0.0, 0.0, 0.0, 0.0, 0.0, 0.0, 0.0, 0.0, 0.0, 0.0, 0.0, 0.0, 0.0, 0.0, 0.0, 0.0, 0.0, 0.0, 0.0, 0.0, 0.0, 0.0, 0.0, 0.0, 0.0, 0.0, 0.0, 0.0, 0.0, 0.0, 0.0, 0.0, 0.0, 0.0, 0.0, 0.0, 0.0, 0.0, 0.0, 0.0, 0.0, 0.0, 0.0, 0.0, 0.0, 0.0, 0.0, 0.0, 0.0, 0.0, 0.0, 0.0, 0.0, 0.0, 0.0, 0.0, 0.0, 0.0, 0.0, 0.0, 0.0, 0.0, 0.0, 0.0, 0.0, 0.0, 0.0, 0.0, 0.0, 0.0, 0.0, 0.0, 0.0, 0.0, 0.0, 0.0, 0.0, 0.0, 0.0, 0.0, 0.0, 0.0, 0.0, 0.0, 0.0, 0.0, 0.0, 0.0, 0.0, 0.0, 0.0, 0.0, 0.0, 0.0, 0.0, 0.0, 0.0, 0.0, 0.0, 0.0, 0.0, 0.0, 0.0, 0.0, 0.0, 0.0, 0.0, 0.0, 0.0, 0.0, 0.0, 0.0, 0.0, 0.0, 0.0, 0.0, 0.0, 0.0, 0.0, 0.0, 0.0, 0.0, 0.0, 0.0, 0.0, 0.0, 0.0, 0.0, 0.0, 0.0, 0.0, 0.0, 0.0, 0.0, 0.0, 0.0, 0.0, 0.0, 0.0, 0.0, 0.0, 0.0, 0.0, 0.0, 0.0, 0.0, 0.0, 0.0, 0.0, 0.0, 0.0, 0.0, 0.0, 0.0, 0.0, 0.0, 0.0, 0.0, 0.0, 0.0, 0.0, 0.0, 0.0, 0.0, 0.0, 0.0, 0.0, 0.0, 0.0, 0.0, 0.0, 0.0, 0.0, 0.0, 0.0, 0.0, 0.0, 0.0, 0.0, 0.0, 0.0, 0.0, 0.0, 0.0, 0.0, 0.0, 0.0, 0.0, 0.0, 0.0, 0.0, 0.0, 0.0, 0.0, 0.0, 0.0, 0.0, 0.0, 0.0, 0.0, 0.0, 0.0, 0.0, 0.0, 0.0, 0.0, 0.0, 0.0, 0.0, 0.0, 0.0, 0.0, 0.0, 0.0, 0.0, 0.0, 0.0, 0.0, 0.0, 0.0, 0.0, 0.0, 0.0, 0.0, 0.0, 0.0, 0.0, 0.0, 0.0, 0.0, 0.0, 0.0, 0.0, 0.0, 0.0, 0.0, 0.0, 0.0, 0.0, 0.0, 0.0, 0.0, 0.0, 0.0, 0.0, 0.0, 0.0, 0.0, 0.0, 0.0, 0.0, 0.0, 0.0, 0.0, 0.0, 0.0, 0.0, 0.0, 0.0, 0.0, 0.0, 0.0, 0.0, 0.0, 0.0, 0.0, 0.0, 0.0, 0.0, 0.0, 0.0, 0.0, 0.0, 0.0, 0.0, 0.0, 0.0, 0.0, 0.0, 0.0, 0.0, 0.0, 0.0, 0.0, 0.0, 0.0, 0.0, 0.0, 0.0, 0.0, 0.0, 0.0, 0.0, 0.0, 0.0, 0.0, 0.0, 0.0, 0.0, 0.0, 0.0, 0.0, 0.0, 0.0, 0.0, 0.0, 0.0, 0.0, 0.0, 0.0, 0.0, 0.0, 0.0, 0.0, 0.0, 0.0, 0.0, 0.0, 0.0, 0.0, 0.0, 0.0, 0.0, 0.0, 0.0, 0.0, 0.0, 0.0, 0.0, 0.0, 0.0, 0.0, 0.0, 0.0, 0.0, 0.0, 0.0, 0.0, 0.0, 0.0, 0.0, 0.0, 0.0, 0.0, 0.0, 0.0, 0.0, 0.0, 0.0, 0.0, 0.0, 0.0, 0.0, 0.0, 0.0, 0.0, 0.0, 0.0, 0.0, 0.0, 0.0, 0.0, 0.0, 0.0, 0.0, 0.0, 0.0, 0.0, 0.0, 0.0, 0.0, 0.0, 0.0, 0.0, 0.0, 0.0, 0.0, 0.0, 0.0, 0.0, 0.0, 0.0, 0.0, 0.0, 0.0, 0.0, 0.0, 0.0, 0.0, 0.0, 0.0, 0.0, 0.0, 0.0, 0.0, 0.0, 0.0, 0.0, 0.0, 0.0, 0.0, 0.0, 0.0, 0.0, 0.0, 0.0, 0.0, 0.0, 0.0, 0.0, 0.0, 0.0, 0.0, 0.0, 0.0, 0.0, 0.0, 0.0, 0.0, 0.0, 0.0, 0.0, 0.0, 0.0, 0.0, 0.0, 0.0, 0.0, 0.0, 0.0, 0.0, 0.0, 0.0, 0.0, 0.0, 0.0, 0.0, 0.0, 0.0, 0.0, 0.0, 0.0, 0.0, 0.0, 0.0, 0.0, 0.0, 0.0, 0.0, 0.0, 0.0, 0.0, 0.0, 0.0, 0.0, 0.0, 0.0, 0.0, 0.0, 0.0, 0.0, 0.0, 0.0, 0.0, 0.0, 0.0, 0.0, 0.0, 0.0, 0.0, 0.0, 0.0, 0.0, 0.0, 0.0, 0.0, 0.0, 0.0, 0.0, 0.0, 0.0, 0.0, 0.0, 0.0, 0.0, 0.0, 0.0, 0.0, 0.0, 0.0, 0.0, 0.0, 0.0, 0.0, 0.0, 0.0, 0.0, 0.0, 0.0, 0.0, 0.0, 0.0, 0.0, 0.0, 0.0, 0.0, 0.0, 0.0, 0.0, 0.0, 0.0, 0.0, 0.0, 0.0, 0.0, 0.0, 0.0, 0.0, 0.0, 0.0, 0.0, 0.0, 0.0, 0.0, 0.0, 0.0, 0.0, 0.0, 0.0, 0.0, 0.0, 0.0, 0.0, 0.0, 0.0, 0.0, 0.0, 0.0, 0.0, 0.0, 0.0, 0.0, 0.0, 0.0, 0.0, 0.0, 0.0, 0.0, 0.0, 0.0, 0.0, 0.0, 0.0, 0.0, 0.0, 0.0, 0.0, 0.0, 0.0, 0.0, 0.0, 0.0, 0.0, 0.0, 0.0, 0.0, 0.0, 0.0, 0.0, 0.0, 0.0, 0.0, 0.0, 0.0, 0.0, 0.0, 0.0, 0.0, 0.0, 0.0, 0.0, 0.0, 0.0, 0.0, 0.0, 0.0, 0.0, 0.0, 0.0, 0.0, 0.0, 0.0, 0.0, 0.0, 0.0, 0.0, 0.0, 0.0, 0.0, 0.0, 0.0, 0.0, 0.0, 0.0, 0.0, 0.0, 0.0, 0.0, 0.0, 0.0, 0.0, 0.0, 0.0, 0.0, 0.0, 0.0, 0.0, 0.0, 0.0, 0.0, 0.0, 0.0, 0.0, 0.0, 0.0, 0.0, 0.0, 0.0, 0.0, 0.0, 0.0, 0.0, 0.0, 0.0, 0.0, 0.0, 0.0, 0.0, 0.0, 0.0, 0.0, 0.0, 0.0, 0.0, 0.0, 0.0, 0.0, 0.0, 0.0, 0.0, 0.0, 0.0, 0.0, 0.0, 0.0, 0.0, 0.0, 0.0, 0.0, 0.0, 0.0, 0.0, 0.0, 0.0, 0.0, 0.0, 0.0, 0.0, 0.0, 0.0, 0.0, 0.0, 0.0, 0.0, 0.0, 0.0, 0.0, 0.0, 0.0, 0.0, 0.0, 0.0, 0.0, 0.0, 0.0, 0.0, 0.0, 0.0, 0.0, 0.0, 0.0, 0.0, 0.0, 0.0, 0.0, 0.0, 0.0, 0.0, 0.0, 0.0, 0.0, 0.0, 0.0, 0.0, 0.0, 0.0, 0.0, 0.0, 0.0, 0.0, 0.0, 0.0, 0.0, 0.0, 0.0, 0.0, 0.0, 0.0, 0.0, 0.0, 0.0, 0.0, 0.0, 0.0, 0.0, 0.0, 0.0, 0.0, 0.0, 0.0, 0.0, 0.0, 0.0, 0.0, 0.0, 0.0, 0.0, 0.0, 0.0, 0.0, 0.0, 0.0, 0.0, 0.0, 0.0, 0.0, 0.0, 0.0, 0.0, 0.0, 0.0, 0.0, 0.0, 0.0, 0.0, 0.0, 0.0, 0.0, 0.0, 0.0, 0.0, 0.0, 0.0, 0.0, 0.0, 0.0, 0.0, 0.0, 0.0, 0.0, 0.0, 0.0, 0.0, 0.0, 0.0, 0.0, 0.0, 0.0, 0.0, 0.0, 0.0, 0.0, 0.0, 0.0, 0.0, 0.0, 0.0, 0.0, 0.0, 0.0, 0.0, 0.0, 0.0, 0.0, 0.0, 0.0, 0.0, 0.0, 0.0, 0.0, 0.0, 0.0, 0.0, 0.0, 0.0, 0.0, 0.0, 0.0, 0.0, 0.0, 0.0, 0.0, 0.0, 0.0, 0.0, 0.0, 0.0, 0.0, 0.0, 0.0, 0.0, 0.0, 0.0, 0.0, 0.0, 0.0, 0.0, 0.0, 0.0, 0.0, 0.0, 0.0, 0.0, 0.0, 0.0, 0.0, 0.0, 0.0, 0.0, 0.0, 0.0, 0.0, 0.0, 0.0, 0.0, 0.0, 0.0, 0.0, 0.0, 0.0, 0.0, 0.0, 0.0, 0.0, 0.0, 0.0, 0.0, 0.0, 0.0, 0.0, 0.0, 0.0, 0.0, 0.0, 0.0, 0.0, 0.0, 0.0, 0.0, 0.0, 0.0, 0.0, 0.0, 0.0, 0.0, 0.0, 0.0, 0.0, 0.0, 0.0, 0.0, 0.0, 0.0, 0.0, 0.0, 0.0, 0.0, 0.0, 0.0, 0.0, 0.0, 0.0, 0.0, 0.0, 0.0, 0.0, 0.0, 0.0, 0.0, 0.0, 0.0, 0.0, 0.0, 0.0, 0.0, 0.0, 0.0, 0.0, 0.0, 0.0, 0.0, 0.0, 0.0, 0.0, 0.0, 0.0, 0.0, 0.0, 0.0, 0.0, 0.0, 0.0, 0.0, 0.0, 0.0, 0.0, 0.0, 0.0, 0.0, 0.0, 0.0, 0.0, 0.0, 0.0, 0.0, 0.0, 0.0, 0.0, 0.0, 0.0, 0.0, 0.0, 0.0, 0.0, 0.0, 0.0, 0.0, 0.0, 0.0, 0.0, 0.0, 0.0, 0.0, 0.0, 0.0, 0.0, 0.0, 0.0, 0.0, 0.0, 0.0, 0.0, 0.0, 0.0, 0.0, 0.0, 0.0, 0.0, 0.0, 0.0, 0.0, 0.0, 0.0, 0.0, 0.0, 0.0, 0.0, 0.0, 0.0, 0.0, 0.0, 0.0, 0.0, 0.0, 0.0, 0.0, 0.0, 0.0, 0.0, 0.0, 0.0, 0.0, 0.0, 0.0, 0.0, 0.0, 0.0, 0.0, 0.0, 0.0, 0.0, 0.0, 0.0, 0.0, 0.0, 0.0, 0.0, 0.0, 0.0, 0.0, 0.0, 0.0, 0.0, 0.0, 0.0, 0.0, 0.0, 0.0, 0.0, 0.0, 0.0, 0.0, 0.0, 0.0, 0.0, 0.0, 0.0, 0.0, 0.0, 0.0, 0.0, 0.0, 0.0, 0.0, 0.0, 0.0, 0.0, 0.0, 0.0, 0.0, 0.0, 0.0, 0.0, 0.0, 0.0, 0.0, 0.0, 0.0, 0.0, 0.0, 0.0, 0.0, 0.0, 0.0, 0.0, 0.0, 0.0, 0.0, 0.0, 0.0, 0.0, 0.0, 0.0, 0.0, 0.0, 0.0, 0.0, 0.0, 0.0, 0.0, 0.0, 0.0, 0.0, 0.0, 0.0, 0.0, 0.0, 0.0, 0.0, 0.0, 0.0, 0.0, 0.0, 0.0, 0.0, 0.0, 0.0, 0.0, 0.0, 0.0, 0.0, 0.0, 0.0, 0.0, 0.0, 0.0, 0.0, 0.0, 0.0, 0.0, 0.0, 0.0, 0.0, 0.0, 0.0, 0.0, 0.0, 0.0, 0.0, 0.0, 0.0, 0.0, 0.0, 0.0, 0.0, 0.0, 0.0, 0.0, 0.0, 0.0, 0.0, 0.0, 0.0, 0.0, 0.0, 0.0, 0.0, 0.0, 0.0, 0.0, 0.0, 0.0, 0.0, 0.0, 0.0, 0.0, 0.0, 0.0, 0.0, 0.0, 0.0, 0.0, 0.0, 0.0, 0.0, 0.0, 0.0, 0.0, 0.0, 0.0, 0.0, 0.0, 0.0, 0.0, 0.0, 0.0, 0.0, 0.0, 0.0, 0.0, 0.0, 0.0, 0.0, 0.0, 0.0, 0.0, 0.0, 0.0, 0.0, 0.0, 0.0, 0.0, 0.0, 0.0, 0.0, 0.0, 0.0, 0.0, 0.0, 0.0, 0.0, 0.0, 0.0, 0.0, 0.0, 0.0, 0.0, 0.0, 0.0, 0.0, 0.0, 0.0, 0.0, 0.0, 0.0, 0.0, 0.0, 0.0, 0.0, 0.0, 0.0, 0.0, 0.0, 0.0, 0.0, 0.0, 0.0, 0.0, 0.0, 0.0, 0.0, 0.0, 0.0, 0.0, 0.0, 0.0, 0.0, 0.0, 0.0, 0.0, 0.0, 0.0, 0.0, 0.0, 0.0, 0.0, 0.0, 0.0, 0.0, 0.0, 0.0, 0.0, 0.0, 0.0, 0.0, 0.0, 0.0, 0.0, 0.0, 0.0, 0.0, 0.0, 0.0, 0.0, 0.0, 0.0, 0.0, 0.0, 0.0, 0.0, 0.0, 0.0, 0.0, 0.0, 0.0, 0.0, 0.0, 0.0, 0.0, 0.0, 0.0, 0.0, 0.0, 0.0, 0.0, 0.0, 0.0, 0.0, 0.0, 0.0, 0.0, 0.0, 0.0, 0.0, 0.0, 0.0, 0.0, 0.0, 0.0, 0.0, 0.0, 0.0, 0.0, 0.0, 0.0, 0.0, 0.0, 0.0, 0.0, 0.0, 0.0, 0.0, 0.0, 0.0, 0.0, 0.0, 0.0, 0.0, 0.0, 0.0, 0.0, 0.0, 0.0, 0.0, 0.0, 0.0, 0.0, 0.0, 0.0, 0.0, 0.0, 0.0, 0.0, 0.0, 0.0, 0.0, 0.0, 0.0, 0.0, 0.0, 0.0, 0.0, 0.0, 0.0, 0.0, 0.0, 0.0, 0.0, 0.0, 0.0, 0.0, 0.0, 0.0, 0.0, 0.0, 0.0, 0.0, 0.0, 0.0, 0.0, 0.0, 0.0, 0.0, 0.0, 0.0, 0.0, 0.0, 0.0, 0.0, 0.0, 0.0, 0.0, 0.0, 0.0, 0.0, 0.0, 0.0, 0.0, 0.0, 0.0, 0.0, 0.0, 0.0, 0.0, 0.0, 0.0, 0.0, 0.0, 0.0, 0.0, 0.0, 0.0, 0.0, 0.0, 0.0, 0.0, 0.0, 0.0, 0.0, 0.0, 0.0, 0.0, 0.0, 0.0, 0.0, 0.0, 0.0, 0.0, 0.0, 0.0, 0.0, 0.0, 0.0, 0.0, 0.0, 0.0, 0.0, 0.0, 0.0, 0.0, 0.0, 0.0, 0.0, 0.0, 0.0, 0.0, 0.0, 0.0, 0.0, 0.0, 0.0, 0.0, 0.0, 0.0, 0.0, 0.0, 0.0, 0.0, 0.0, 0.0, 0.0, 0.0, 0.0, 0.0, 0.0, 0.0, 0.0, 0.0, 0.0, 0.0, 0.0, 0.0, 0.0, 0.0, 0.0, 0.0, 0.0, 0.0, 0.0, 0.0, 0.0, 0.0, 0.0, 0.0, 0.0, 0.0, 0.0, 0.0, 0.0, 0.0, 0.0, 0.0, 0.0, 0.0, 0.0, 0.0, 0.0, 0.0, 0.0, 0.0, 0.0, 0.0, 0.0, 0.0, 0.0, 0.0, 0.0, 0.0, 0.0, 0.0, 0.0, 0.0, 0.0, 0.0, 0.0, 0.0, 0.0, 0.0, 0.0, 0.0, 0.0, 0.0, 0.0, 0.0, 0.0, 0.0, 0.0, 0.0, 0.0, 0.0, 0.0, 0.0, 0.0, 0.0, 0.0, 0.0, 0.0, 0.0, 0.0, 0.0, 0.0, 0.0, 0.0, 0.0, 0.0, 0.0, 0.0, 0.0, 0.0, 0.0, 0.0, 0.0, 0.0, 0.0, 0.0, 0.0, 0.0, 0.0, 0.0, 0.0, 0.0, 0.0, 0.0, 0.0, 0.0, 0.0, 0.0, 0.0, 0.0, 0.0, 0.0, 0.0, 0.0, 0.0, 0.0, 0.0, 0.0, 0.0, 0.0, 0.0, 0.0, 0.0, 0.0, 0.0, 0.0, 0.0, 0.0, 0.0, 0.0, 0.0, 0.0, 0.0, 0.0, 0.0, 0.0, 0.0, 0.0, 0.0, 0.0, 0.0, 0.0, 0.0, 0.0, 0.0, 0.0, 0.0, 0.0, 0.0, 0.0, 0.0, 0.0, 0.0, 0.0, 0.0, 0.0, 0.0, 0.0, 0.0, 0.0, 0.0, 0.0, 0.0, 0.0, 0.0, 0.0, 0.0, 0.0, 0.0, 0.0, 0.0, 0.0, 0.0, 0.0, 0.0, 0.0, 0.0, 0.0, 0.0, 0.0, 0.0, 0.0, 0.0, 0.0, 0.0, 0.0, 0.0, 0.0, 0.0, 0.0, 0.0, 0.0, 0.0, 0.0, 0.0, 0.0, 0.0, 0.0, 0.0, 0.0, 0.0, 0.0, 0.0, 0.0, 0.0, 0.0, 0.0, 0.0, 0.0, 0.0, 0.0, 0.0, 0.0, 0.0, 0.0, 0.0, 0.0, 0.0, 0.0, 0.0, 0.0, 0.0, 0.0, 0.0, 0.0, 0.0, 0.0, 0.0, 0.0, 0.0, 0.0, 0.0, 0.0, 0.0, 0.0, 0.0, 0.0, 0.0, 0.0, 0.0, 0.0, 0.0, 0.0, 0.0, 0.0, 0.0, 0.0, 0.0, 0.0, 0.0, 0.0, 0.0, 0.0, 0.0, 0.0, 0.0, 0.0, 0.0, 0.0, 0.0, 0.0, 0.0, 0.0, 0.0, 0.0, 0.0, 0.0, 0.0, 0.0, 0.0, 0.0, 0.0, 0.0, 0.0, 0.0, 0.0, 0.0, 0.0, 0.0, 0.0, 0.0, 0.0, 0.0, 0.0, 0.0, 0.0, 0.0, 0.0, 0.0, 0.0, 0.0, 0.0, 0.0, 0.0, 0.0, 0.0, 0.0, 0.0, 0.0, 0.0, 0.0, 0.0, 0.0, 0.0, 0.0, 0.0, 0.0, 0.0, 0.0, 0.0, 0.0, 0.0, 0.0, 0.0, 0.0, 0.0, 0.0, 0.0, 0.0, 0.0, 0.0, 0.0, 0.0, 0.0, 0.0, 0.0, 0.0, 0.0, 0.0, 0.0, 0.0, 0.0, 0.0, 0.0, 0.0, 0.0, 0.0, 0.0, 0.0, 0.0, 0.0, 0.0, 0.0, 0.0, 0.0, 0.0, 0.0, 0.0, 0.0, 0.0, 0.0, 0.0, 0.0, 0.0, 0.0, 0.0, 0.0, 0.0, 0.0, 0.0, 0.0, 0.0, 0.0, 0.0, 0.0, 0.0, 0.0, 0.0, 0.0, 0.0, 0.0, 0.0, 0.0, 0.0, 0.0, 0.0, 0.0, 0.0, 0.0, 0.0, 0.0, 0.0, 0.0, 0.0, 0.0, 0.0, 0.0, 0.0, 0.0, 0.0, 0.0, 0.0, 0.0, 0.0, 0.0, 0.0, 0.0, 0.0, 0.0, 0.0, 0.0, 0.0, 0.0, 0.0, 0.0, 0.0, 0.0, 0.0, 0.0, 0.0, 0.0, 0.0, 0.0, 0.0, 0.0, 0.0, 0.0, 0.0, 0.0, 0.0, 0.0, 0.0, 0.0, 0.0, 0.0, 0.0, 0.0, 0.0, 0.0, 0.0, 0.0, 0.0, 0.0, 0.0, 0.0, 0.0, 0.0, 0.0, 0.0, 0.0, 0.0, 0.0, 0.0, 0.0, 0.0, 0.0, 0.0, 0.0, 0.0, 0.0, 0.0, 0.0, 0.0, 0.0, 0.0, 0.0, 0.0, 0.0, 0.0, 0.0, 0.0, 0.0, 0.0, 0.0, 0.0, 0.0, 0.0, 0.0, 0.0, 0.0, 0.0, 0.0, 0.0, 0.0, 0.0, 0.0, 0.0, 0.0, 0.0, 0.0, 0.0, 0.0, 0.0, 0.0, 0.0, 0.0, 0.0, 0.0, 0.0, 0.0, 0.0, 0.0, 0.0, 0.0, 0.0, 0.0, 0.0, 0.0, 0.0, 0.0, 0.0, 0.0, 0.0, 0.0, 0.0, 0.0, 0.0, 0.0, 0.0, 0.0, 0.0, 0.0, 0.0, 0.0, 0.0, 0.0, 0.0, 0.0, 0.0, 0.0, 0.0, 0.0, 0.0, 0.0, 0.0, 0.0, 0.0, 0.0, 0.0, 0.0, 0.0, 0.0, 0.0, 0.0, 0.0, 0.0, 0.0, 0.0, 0.0, 0.0, 0.0, 0.0, 0.0, 0.0, 0.0, 0.0, 0.0, 0.0, 0.0, 0.0, 0.0, 0.0, 0.0, 0.0, 0.0, 0.0, 0.0, 0.0, 0.0, 0.0, 0.0, 0.0, 0.0, 0.0, 0.0, 0.0, 0.0, 0.0, 0.0, 0.0, 0.0, 0.0, 0.0, 0.0, 0.0, 0.0, 0.0, 0.0, 0.0, 0.0, 0.0, 0.0, 0.0, 0.0, 0.0, 0.0, 0.0, 0.0, 0.0, 0.0, 0.0, 0.0, 0.0, 0.0, 0.0, 0.0, 0.0, 0.0, 0.0, 0.0, 0.0, 0.0, 0.0, 0.0, 0.0, 0.0, 0.0, 0.0, 0.0, 0.0, 0.0, 0.0, 0.0, 0.0, 0.0, 0.0, 0.0, 0.0, 0.0, 0.0, 0.0, 0.0, 0.0, 0.0, 0.0, 0.0, 0.0, 0.0, 0.0, 0.0, 0.0, 0.0, 0.0, 0.0, 0.0, 0.0, 0.0, 0.0, 0.0, 0.0, 0.0, 0.0, 0.0, 0.0, 0.0, 0.0, 0.0, 0.0, 0.0, 0.0, 0.0, 0.0, 0.0, 0.0, 0.0, 0.0, 0.0, 0.0, 0.0, 0.0, 0.0, 0.0, 0.0, 0.0, 0.0, 0.0, 0.0, 0.0, 0.0, 0.0, 0.0, 0.0, 0.0, 0.0, 0.0, 0.0, 0.0, 0.0, 0.0, 0.0, 0.0, 0.0, 0.0, 0.0, 0.0, 0.0, 0.0, 0.0, 0.0, 0.0, 0.0, 0.0, 0.0, 0.0, 0.0, 0.0, 0.0, 0.0, 0.0, 0.0, 0.0, 0.0, 0.0, 0.0, 0.0, 0.0, 0.0, 0.0, 0.0, 0.0, 0.0, 0.0, 0.0, 0.0, 0.0, 0.0, 0.0, 0.0, 0.0, 0.0, 0.0, 0.0, 0.0, 0.0, 0.0, 0.0, 0.0, 0.0, 0.0, 0.0, 0.0, 0.0, 0.0, 0.0, 0.0, 0.0, 0.0, 0.0, 0.0, 0.0, 0.0, 0.0, 0.0, 0.0, 0.0, 0.0, 0.0, 0.0, 0.0, 0.0, 0.0, 0.0, 0.0, 0.0, 0.0, 0.0, 0.0, 0.0, 0.0, 0.0, 0.0, 0.0, 0.0, 0.0, 0.0, 0.0, 0.0, 0.0, 0.0, 0.0, 0.0, 0.0, 0.0, 0.0, 0.0, 0.0, 0.0, 0.0, 0.0, 0.0, 0.0, 0.0, 0.0, 0.0, 0.0, 0.0, 0.0, 0.0, 0.0, 0.0, 0.0, 0.0, 0.0, 0.0, 0.0, 0.0, 0.0, 0.0, 0.0, 0.0, 0.0, 0.0, 0.0, 0.0, 0.0, 0.0, 0.0, 0.0, 0.0, 0.0, 0.0, 0.0, 0.0, 0.0, 0.0, 0.0, 0.0, 0.0, 0.0, 0.0, 0.0, 0.0, 0.0, 0.0, 0.0, 0.0, 0.0, 0.0, 0.0, 0.0, 0.0, 0.0, 0.0, 0.0, 0.0, 0.0, 0.0, 0.0, 0.0, 0.0, 0.0, 0.0, 0.0, 0.0, 0.0, 0.0, 0.0, 0.0, 0.0, 0.0, 0.0, 0.0, 0.0, 0.0, 0.0, 0.0, 0.0, 0.0, 0.0, 0.0, 0.0, 0.0, 0.0, 0.0, 0.0, 0.0, 0.0, 0.0, 0.0, 0.0, 0.0, 0.0, 0.0, 0.0, 0.0, 0.0, 0.0, 0.0, 0.0, 0.0, 0.0, 0.0, 0.0, 0.0, 0.0, 0.0, 0.0, 0.0, 0.0, 0.0, 0.0, 0.0, 0.0, 0.0, 0.0, 0.0, 0.0, 0.0, 0.0, 0.0, 0.0, 0.0, 0.0, 0.0, 0.0, 0.0, 0.0, 0.0, 0.0, 0.0, 0.0, 0.0, 0.0, 0.0, 0.0, 0.0, 0.0, 0.0, 0.0, 0.0, 0.0, 0.0, 0.0, 0.0, 0.0, 0.0, 0.0, 0.0, 0.0, 0.0, 0.0, 0.0, 0.0, 0.0, 0.0, 0.0, 0.0, 0.0, 0.0, 0.0, 0.0, 0.0, 0.0, 0.0, 0.0, 0.0, 0.0, 0.0, 0.0, 0.0, 0.0, 0.0, 0.0, 0.0, 0.0, 0.0, 0.0, 0.0, 0.0, 0.0, 0.0, 0.0, 0.0, 0.0, 0.0, 0.0, 0.0, 0.0, 0.0, 0.0, 0.0, 0.0, 0.0, 0.0, 0.0, 0.0, 0.0, 0.0, 0.0, 0.0, 0.0, 0.0, 0.0, 0.0, 0.0, 0.0, 0.0, 0.0, 0.0, 0.0, 0.0, 0.0, 0.0, 0.0, 0.0, 0.0, 0.0, 0.0, 0.0, 0.0, 0.0, 0.0, 0.0, 0.0, 0.0, 0.0, 0.0, 0.0, 0.0, 0.0, 0.0, 0.0, 0.0, 0.0, 0.0, 0.0, 0.0, 0.0, 0.0, 0.0, 0.0, 0.0, 0.0, 0.0, 0.0, 0.0, 0.0, 0.0, 0.0, 0.0, 0.0, 0.0, 0.0, 0.0, 0.0, 0.0, 0.0, 0.0, 0.0, 0.0, 0.0, 0.0, 0.0, 0.0, 0.0, 0.0, 0.0, 0.0, 0.0, 0.0, 0.0, 0.0, 0.0, 0.0, 0.0, 0.0, 0.0, 0.0, 0.0, 0.0, 0.0, 0.0, 0.0, 0.0, 0.0, 0.0, 0.0, 0.0, 0.0, 0.0, 0.0, 0.0, 0.0, 0.0, 0.0, 0.0, 0.0, 0.0, 0.0, 0.0, 0.0, 0.0, 0.0, 0.0, 0.0, 0.0, 0.0, 0.0, 0.0, 0.0, 0.0, 0.0, 0.0, 0.0, 0.0, 0.0, 0.0, 0.0, 0.0, 0.0, 0.0, 0.0, 0.0, 0.0, 0.0, 0.0, 0.0, 0.0, 0.0, 0.0, 0.0, 0.0, 0.0, 0.0, 0.0, 0.0, 0.0, 0.0, 0.0, 0.0, 0.0, 0.0, 0.0, 0.0, 0.0, 0.0, 0.0, 0.0, 0.0, 0.0, 0.0, 0.0, 0.0, 0.0, 0.0, 0.0, 0.0, 0.0, 0.0, 0.0, 0.0, 0.0, 0.0, 0.0, 0.0, 0.0, 0.0, 0.0, 0.0, 0.0, 0.0, 0.0, 0.0, 0.0, 0.0, 0.0, 0.0, 0.0, 0.0, 0.0, 0.0, 0.0, 0.0, 0.0, 0.0, 0.0, 0.0, 0.0, 0.0, 0.0, 0.0, 0.0, 0.0, 0.0, 0.0, 0.0, 0.0, 0.0, 0.0, 0.0, 0.0, 0.0, 0.0, 0.0, 0.0, 0.0, 0.0, 0.0, 0.0, 0.0, 0.0, 0.0, 0.0, 0.0, 0.0, 0.0, 0.0, 0.0, 0.0, 0.0, 0.0, 0.0, 0.0, 0.0, 0.0, 0.0, 0.0, 0.0, 0.0, 0.0, 0.0, 0.0, 0.0, 0.0, 0.0, 0.0, 0.0, 0.0, 0.0, 0.0, 0.0, 0.0, 0.0, 0.0, 0.0, 0.0, 0.0, 0.0, 0.0, 0.0, 0.0, 0.0, 0.0, 0.0, 0.0, 0.0, 0.0, 0.0, 0.0, 0.0, 0.0, 0.0, 0.0, 0.0, 0.0, 0.0, 0.0, 0.0, 0.0, 0.0, 0.0, 0.0, 0.0, 0.0, 0.0, 0.0, 0.0, 0.0, 0.0, 0.0, 0.0, 0.0, 0.0, 0.0, 0.0, 0.0, 0.0, 0.0, 0.0, 0.0, 0.0, 0.0, 0.0, 0.0, 0.0, 0.0, 0.0, 0.0, 0.0, 0.0, 0.0, 0.0, 0.0, 0.0, 0.0, 0.0, 0.0, 0.0, 0.0, 0.0, 0.0, 0.0, 0.0, 0.0, 0.0, 0.0, 0.0, 0.0, 0.0, 0.0, 0.0, 0.0, 0.0, 0.0, 0.0, 0.0, 0.0, 0.0, 0.0, 0.0, 0.0, 0.0, 0.0, 0.0, 0.0, 0.0, 0.0, 0.0, 0.0, 0.0, 0.0, 0.0, 0.0, 0.0, 0.0, 0.0, 0.0, 0.0, 0.0, 0.0, 0.0, 0.0, 0.0, 0.0, 0.0, 0.0, 0.0, 0.0, 0.0, 0.0, 0.0, 0.0, 0.0, 0.0, 0.0, 0.0, 0.0, 0.0, 0.0, 0.0, 0.0, 0.0, 0.0, 0.0, 0.0, 0.0, 0.0, 0.0, 0.0, 0.0, 0.0, 0.0, 0.0, 0.0, 0.0, 0.0, 0.0, 0.0, 0.0, 0.0, 0.0, 0.0, 0.0, 0.0, 0.0, 0.0, 0.0, 0.0, 0.0, 0.0, 0.0, 0.0, 0.0, 0.0, 0.0, 0.0, 0.0, 0.0, 0.0, 0.0, 0.0, 0.0, 0.0, 0.0, 0.0, 0.0, 0.0, 0.0, 0.0, 0.0, 0.0, 0.0, 0.0, 0.0, 0.0, 0.0, 0.0, 0.0, 0.0, 0.0, 0.0, 0.0, 0.0, 0.0, 0.0, 0.0, 0.0, 0.0, 0.0, 0.0, 0.0, 0.0, 0.0, 0.0, 0.0, 0.0, 0.0, 0.0, 0.0, 0.0, 0.0, 0.0, 0.0, 0.0, 0.0, 0.0, 0.0, 0.0, 0.0, 0.0, 0.0, 0.0, 0.0, 0.0, 0.0, 0.0, 0.0, 0.0, 0.0, 0.0, 0.0, 0.0, 0.0, 0.0, 0.0, 0.0, 0.0, 0.0, 0.0, 0.0, 0.0, 0.0, 0.0, 0.0, 0.0, 0.0, 0.0, 0.0, 0.0, 0.0, 0.0, 0.0, 0.0, 0.0, 0.0, 0.0, 0.0, 0.0, 0.0, 0.0, 0.0, 0.0, 0.0, 0.0, 0.0, 0.0, 0.0, 0.0, 0.0, 0.0, 0.0, 0.0, 0.0, 0.0, 0.0, 0.0, 0.0, 0.0, 0.0, 0.0, 0.0, 0.0, 0.0, 0.0, 0.0, 0.0, 0.0, 0.0, 0.0, 0.0, 0.0, 0.0, 0.0, 0.0, 0.0, 0.0, 0.0, 0.0, 0.0, 0.0, 0.0, 0.0, 0.0, 0.0, 0.0, 0.0, 0.0, 0.0, 0.0, 0.0, 0.0, 0.0, 0.0, 0.0, 0.0, 0.0, 0.0, 0.0, 0.0, 0.0, 0.0, 0.0, 0.0, 0.0, 0.0, 0.0, 0.0, 0.0, 0.0, 0.0, 0.0, 0.0, 0.0, 0.0, 0.0, 0.0, 0.0, 0.0, 0.0, 0.0, 0.0, 0.0, 0.0, 0.0, 0.0, 0.0, 0.0, 0.0, 0.0, 0.0, 0.0, 0.0, 0.0, 0.0, 0.0, 0.0, 0.0, 0.0, 0.0, 0.0, 0.0, 0.0, 0.0, 0.0, 0.0, 0.0, 0.0, 0.0, 0.0, 0.0, 0.0, 0.0, 0.0, 0.0, 0.0, 0.0, 0.0, 0.0, 0.0, 0.0, 0.0, 0.0, 0.0, 0.0, 0.0, 0.0, 0.0, 0.0, 0.0, 0.0, 0.0, 0.0, 0.0, 0.0, 0.0, 0.0, 0.0, 0.0, 0.0, 0.0, 0.0, 0.0, 0.0, 0.0, 0.0, 0.0, 0.0, 0.0, 0.0, 0.0, 0.0, 0.0, 0.0, 0.0, 0.0, 0.0, 0.0, 0.0, 0.0, 0.0, 0.0, 0.0, 0.0, 0.0, 0.0, 0.0, 0.0, 0.0, 0.0, 0.0, 0.0, 0.0, 0.0, 0.0, 0.0, 0.0, 0.0, 0.0, 0.0, 0.0, 0.0, 0.0, 0.0, 0.0, 0.0, 0.0, 0.0, 0.0, 0.0, 0.0, 0.0, 0.0, 0.0, 0.0, 0.0, 0.0, 0.0, 0.0, 0.0, 0.0, 0.0, 0.0, 0.0, 0.0, 0.0, 0.0, 0.0, 0.0, 0.0, 0.0, 0.0, 0.0, 0.0, 0.0, 0.0, 0.0, 0.0, 0.0, 0.0, 0.0, 0.0, 0.0, 0.0, 0.0, 0.0, 0.0, 0.0, 0.0, 0.0, 0.0, 0.0, 0.0, 0.0, 0.0, 0.0, 0.0, 0.0, 0.0, 0.0, 0.0, 0.0, 0.0, 0.0, 0.0, 0.0, 0.0, 0.0, 0.0, 0.0, 0.0, 0.0, 0.0, 0.0, 0.0, 0.0, 0.0, 0.0, 0.0, 0.0, 0.0, 0.0, 0.0, 0.0, 0.0, 0.0, 0.0, 0.0, 0.0, 0.0, 0.0, 0.0, 0.0, 0.0, 0.0, 0.0, 0.0, 0.0, 0.0, 0.0, 0.0, 0.0, 0.0, 0.0, 0.0, 0.0, 0.0, 0.0, 0.0, 0.0, 0.0, 0.0, 0.0, 0.0, 0.0, 0.0, 0.0, 0.0, 0.0, 0.0, 0.0, 0.0, 0.0, 0.0, 0.0, 0.0, 0.0, 0.0, 0.0, 0.0, 0.0, 0.0, 0.0, 0.0, 0.0, 0.0, 0.0, 0.0, 0.0, 0.0, 0.0, 0.0, 0.0, 0.0, 0.0, 0.0, 0.0, 0.0, 0.0, 0.0, 0.0, 0.0, 0.0, 0.0, 0.0, 0.0, 0.0, 0.0, 0.0, 0.0, 0.0, 0.0, 0.0, 0.0, 0.0, 0.0, 0.0, 0.0, 0.0, 0.0, 0.0, 0.0, 0.0, 0.0, 0.0, 0.0, 0.0, 0.0, 0.0, 0.0, 0.0, 0.0, 0.0, 0.0, 0.0, 0.0, 0.0, 0.0, 0.0, 0.0, 0.0, 0.0, 0.0, 0.0, 0.0, 0.0, 0.0, 0.0, 0.0, 0.0, 0.0, 0.0, 0.0, 0.0, 0.0, 0.0, 0.0, 0.0, 0.0, 0.0, 0.0, 0.0, 0.0, 0.0, 0.0, 0.0, 0.0, 0.0, 0.0, 0.0, 0.0, 0.0, 0.0, 0.0, 0.0, 0.0, 0.0, 0.0, 0.0, 0.0, 0.0, 0.0, 0.0, 0.0, 0.0, 0.0, 0.0, 0.0, 0.0, 0.0, 0.0, 0.0, 0.0, 0.0, 0.0, 0.0, 0.0, 0.0, 0.0, 0.0, 0.0, 0.0, 0.0, 0.0, 0.0, 0.0, 0.0, 0.0, 0.0, 0.0, 0.0, 0.0, 0.0, 0.0, 0.0, 0.0, 0.0, 0.0, 0.0, 0.0, 0.0, 0.0, 0.0, 0.0, 0.0, 0.0, 0.0, 0.0, 0.0, 0.0, 0.0, 0.0, 0.0, 0.0, 0.0, 0.0, 0.0, 0.0, 0.0, 0.0, 0.0, 0.0, 0.0, 0.0, 0.0, 0.0, 0.0, 0.0, 0.0, 0.0, 0.0, 0.0, 0.0, 0.0, 0.0, 0.0, 0.0, 0.0, 0.0, 0.0, 0.0, 0.0, 0.0, 0.0, 0.0, 0.0, 0.0, 0.0, 0.0, 0.0, 0.0, 0.0, 0.0, 0.0, 0.0, 0.0, 0.0, 0.0, 0.0, 0.0, 0.0, 0.0, 0.0, 0.0, 0.0, 0.0, 0.0, 0.0, 0.0, 0.0, 0.0, 0.0, 0.0, 0.0, 0.0, 0.0, 0.0, 0.0, 0.0, 0.0, 0.0, 0.0, 0.0, 0.0, 0.0, 0.0, 0.0, 0.0, 0.0, 0.0, 0.0, 0.0, 0.0, 0.0, 0.0, 0.0, 0.0, 0.0, 0.0, 0.0, 0.0, 0.0, 0.0, 0.0, 0.0, 0.0, 0.0, 0.0, 0.0, 0.0, 0.0, 0.0, 0.0, 0.0, 0.0, 0.0, 0.0, 0.0, 0.0, 0.0, 0.0, 0.0, 0.0, 0.0, 0.0, 0.0, 0.0, 0.0, 0.0, 0.0, 0.0, 0.0, 0.0, 0.0, 0.0, 0.0, 0.0, 0.0, 0.0, 0.0, 0.0, 0.0, 0.0, 0.0, 0.0, 0.0, 0.0, 0.0, 0.0, 0.0, 0.0, 0.0, 0.0, 0.0, 0.0, 0.0, 0.0, 0.0, 0.0, 0.0, 0.0, 0.0, 0.0, 0.0, 0.0, 0.0, 0.0, 0.0, 0.0, 0.0, 0.0, 0.0, 0.0, 0.0, 0.0, 0.0, 0.0, 0.0, 0.0, 0.0, 0.0, 0.0, 0.0, 0.0, 0.0, 0.0, 0.0, 0.0, 0.0, 0.0, 0.0, 0.0, 0.0, 0.0, 0.0, 0.0, 0.0, 0.0, 0.0, 0.0, 0.0, 0.0, 0.0, 0.0, 0.0, 0.0, 0.0, 0.0, 0.0, 0.0, 0.0, 0.0, 0.0, 0.0, 0.0, 0.0, 0.0, 0.0, 0.0, 0.0, 0.0, 0.0, 0.0, 0.0, 0.0, 0.0, 0.0, 0.0, 0.0, 0.0, 0.0, 0.0, 0.0, 0.0, 0.0, 0.0, 0.0, 0.0, 0.0, 0.0, 0.0, 0.0, 0.0, 0.0, 0.0, 0.0, 0.0, 0.0, 0.0, 0.0, 0.0, 0.0, 0.0, 0.0, 0.0, 0.0, 0.0, 0.0, 0.0, 0.0, 0.0, 0.0, 0.0, 0.0, 0.0, 0.0, 0.0, 0.0, 0.0, 0.0, 0.0, 0.0, 0.0, 0.0, 0.0, 0.0, 0.0, 0.0, 0.0, 0.0, 0.0, 0.0, 0.0, 0.0, 0.0, 0.0, 0.0, 0.0, 0.0, 0.0, 0.0, 0.0, 0.0, 0.0, 0.0, 0.0, 0.0, 0.0, 0.0, 0.0, 0.0, 0.0, 0.0, 0.0, 0.0, 0.0, 0.0, 0.0, 0.0, 0.0, 0.0, 0.0, 0.0, 0.0, 0.0, 0.0, 0.0, 0.0, 0.0, 0.0, 0.0, 0.0, 0.0, 0.0, 0.0, 0.0, 0.0, 0.0, 0.0, 0.0, 0.0, 0.0, 0.0, 0.0, 0.0, 0.0, 0.0, 0.0, 0.0, 0.0, 0.0, 0.0, 0.0, 0.0, 0.0, 0.0, 0.0, 0.0, 0.0, 0.0, 0.0, 0.0, 0.0, 0.0, 0.0, 0.0, 0.0, 0.0, 0.0, 0.0, 0.0, 0.0, 0.0, 0.0, 0.0, 0.0, 0.0, 0.0, 0.0, 0.0, 0.0, 0.0, 0.0, 0.0, 0.0, 0.0, 0.0, 0.0, 0.0, 0.0, 0.0, 0.0, 0.0, 0.0, 0.0, 0.0, 0.0, 0.0, 0.0, 0.0, 0.0, 0.0, 0.0, 0.0, 0.0, 0.0, 0.0, 0.0, 0.0, 0.0, 0.0, 0.0, 0.0, 0.0, 0.0, 0.0, 0.0, 0.0, 0.0, 0.0, 0.0, 0.0, 0.0, 0.0, 0.0, 0.0, 0.0, 0.0, 0.0, 0.0, 0.0, 0.0, 0.0, 0.0, 0.0, 0.0, 0.0, 0.0, 0.0, 0.0, 0.0, 0.0, 0.0, 0.0, 0.0, 0.0, 0.0, 0.0, 0.0, 0.0, 0.0, 0.0, 0.0, 0.0, 0.0, 0.0, 0.0, 0.0, 0.0, 0.0, 0.0, 0.0, 0.0, 0.0, 0.0, 0.0, 0.0, 0.0, 0.0, 0.0, 0.0, 0.0, 0.0, 0.0, 0.0, 0.0, 0.0, 0.0, 0.0, 0.0, 0.0, 0.0, 0.0, 0.0, 0.0, 0.0, 0.0, 0.0, 0.0, 0.0, 0.0, 0.0, 0.0, 0.0, 0.0, 0.0, 0.0, 0.0, 0.0, 0.0, 0.0, 0.0, 0.0, 0.0, 0.0, 0.0, 0.0, 0.0, 0.0, 0.0, 0.0, 0.0, 0.0, 0.0, 0.0, 0.0, 0.0, 0.0, 0.0, 0.0, 0.0, 0.0, 0.0, 0.0, 0.0, 0.0, 0.0, 0.0, 0.0, 0.0, 0.0, 0.0, 0.0, 0.0, 0.0, 0.0, 0.0, 0.0, 0.0, 0.0, 0.0, 0.0, 0.0, 0.0, 0.0, 0.0, 0.0, 0.0, 0.0, 0.0, 0.0, 0.0, 0.0, 0.0, 0.0, 0.0, 0.0, 0.0, 0.0, 0.0, 0.0, 0.0, 0.0, 0.0, 0.0, 0.0, 0.0, 0.0, 0.0, 0.0, 0.0, 0.0, 0.0, 0.0, 0.0, 0.0, 0.0, 0.0, 0.0, 0.0, 0.0, 0.0, 0.0, 0.0, 0.0, 0.0, 0.0, 0.0, 0.0, 0.0, 0.0, 0.0, 0.0, 0.0, 0.0, 0.0, 0.0, 0.0, 0.0, 0.0, 0.0, 0.0, 0.0, 0.0, 0.0, 0.0, 0.0, 0.0, 0.0, 0.0, 0.0, 0.0, 0.0, 0.0, 0.0, 0.0, 0.0, 0.0, 0.0, 0.0, 0.0, 0.0, 0.0, 0.0, 0.0, 0.0, 0.0, 0.0, 0.0, 0.0, 0.0, 0.0, 0.0, 0.0, 0.0, 0.0, 0.0, 0.0, 0.0, 0.0, 0.0, 0.0, 0.0, 0.0, 0.0, 0.0, 0.0, 0.0, 0.0, 0.0, 0.0, 0.0, 0.0, 0.0, 0.0, 0.0, 0.0, 0.0, 0.0, 0.0, 0.0, 0.0, 0.0, 0.0, 0.0, 0.0, 0.0, 0.0, 0.0, 0.0, 0.0, 0.0, 0.0, 0.0, 0.0, 0.0, 0.0, 0.0, 0.0, 0.0, 0.0, 0.0, 0.0, 0.0, 0.0, 0.0, 0.0, 0.0, 0.0, 0.0, 0.0, 0.0, 0.0, 0.0, 0.0, 0.0, 0.0, 0.0, 0.0, 0.0, 0.0, 0.0, 0.0, 0.0, 0.0, 0.0, 0.0, 0.0, 0.0, 0.0, 0.0, 0.0, 0.0, 0.0, 0.0, 0.0, 0.0, 0.0, 0.0, 0.0, 0.0, 0.0, 0.0, 0.0, 0.0, 0.0, 0.0, 0.0, 0.0, 0.0, 0.0, 0.0, 0.0, 0.0, 0.0, 0.0, 0.0, 0.0, 0.0, 0.0, 0.0, 0.0, 0.0, 0.0, 0.0, 0.0, 0.0, 0.0, 0.0, 0.0, 0.0, 0.0, 0.0, 0.0, 0.0, 0.0, 0.0, 0.0, 0.0, 0.0, 0.0, 0.0, 0.0, 0.0, 0.0, 0.0, 0.0, 0.0, 0.0, 0.0, 0.0, 0.0, 0.0, 0.0, 0.0, 0.0, 0.0, 0.0, 0.0, 0.0, 0.0, 0.0, 0.0, 0.0, 0.0, 0.0, 0.0, 0.0, 0.0, 0.0, 0.0, 0.0, 0.0, 0.0, 0.0, 0.0, 0.0, 0.0, 0.0, 0.0, 0.0, 0.0, 0.0, 0.0, 0.0, 0.0, 0.0, 0.0, 0.0, 0.0, 0.0, 0.0, 0.0, 0.0, 0.0, 0.0, 0.0, 0.0, 0.0, 0.0, 0.0, 0.0, 0.0, 0.0, 0.0, 0.0, 0.0, 0.0, 0.0, 0.0, 0.0, 0.0, 0.0, 0.0, 0.0, 0.0, 0.0, 0.0, 0.0, 0.0, 0.0, 0.0, 0.0, 0.0, 0.0, 0.0, 0.0, 0.0, 0.0, 0.0, 0.0, 0.0, 0.0, 0.0, 0.0, 0.0, 0.0, 0.0, 0.0, 0.0, 0.0, 0.0, 0.0, 0.0, 0.0, 0.0, 0.0, 0.0, 0.0, 0.0, 0.0, 0.0, 0.0, 0.0, 0.0, 0.0, 0.0, 0.0, 0.0, 0.0, 0.0, 0.0, 0.0, 0.0, 0.0, 0.0, 0.0, 0.0, 0.0, 0.0, 0.0, 0.0, 0.0, 0.0, 0.0, 0.0, 0.0, 0.0, 0.0, 0.0, 0.0, 0.0, 0.0, 0.0, 0.0, 0.0, 0.0, 0.0, 0.0, 0.0, 0.0, 0.0, 0.0, 0.0, 0.0, 0.0, 0.0, 0.0, 0.0, 0.0, 0.0, 0.0, 0.0, 0.0, 0.0, 0.0, 0.0, 0.0, 0.0, 0.0, 0.0, 0.0, 0.0, 0.0, 0.0, 0.0, 0.0, 0.0, 0.0, 0.0, 0.0, 0.0, 0.0, 0.0, 0.0, 0.0, 0.0, 0.0, 0.0, 0.0, 0.0, 0.0, 0.0, 0.0, 0.0, 0.0, 0.0, 0.0, 0.0, 0.0, 0.0, 0.0, 0.0, 0.0, 0.0, 0.0, 0.0, 0.0, 0.0, 0.0, 0.0, 0.0, 0.0, 0.0, 0.0, 0.0, 0.0, 0.0, 0.0, 0.0, 0.0, 0.0, 0.0, 0.0, 0.0, 0.0, 0.0, 0.0, 0.0, 0.0, 0.0, 0.0, 0.0, 0.0, 0.0, 0.0, 0.0, 0.0, 0.0, 0.0, 0.0, 0.0, 0.0, 0.0, 0.0, 0.0, 0.0, 0.0, 0.0, 0.0, 0.0, 0.0, 0.0, 0.0, 0.0, 0.0, 0.0, 0.0, 0.0, 0.0, 0.0, 0.0, 0.0, 0.0, 0.0, 0.0, 0.0, 0.0, 0.0, 0.0, 0.0, 0.0, 0.0, 0.0, 0.0, 0.0, 0.0, 0.0, 0.0, 0.0, 0.0, 0.0, 0.0, 0.0, 0.0, 0.0, 0.0, 0.0, 0.0, 0.0, 0.0, 0.0, 0.0, 0.0, 0.0, 0.0, 0.0, 0.0, 0.0, 0.0, 0.0, 0.0, 0.0, 0.0, 0.0, 0.0, 0.0, 0.0, 0.0, 0.0, 0.0, 0.0, 0.0, 0.0, 0.0, 0.0, 0.0, 0.0, 0.0, 0.0, 0.0, 0.0, 0.0, 0.0, 0.0, 0.0, 0.0, 0.0, 0.0, 0.0, 0.0, 0.0, 0.0, 0.0, 0.0, 0.0, 0.0, 0.0, 0.0, 0.0, 0.0, 0.0, 0.0, 0.0, 0.0, 0.0, 0.0, 0.0, 0.0, 0.0, 0.0, 0.0, 0.0, 0.0, 0.0, 0.0, 0.0, 0.0, 0.0, 0.0, 0.0, 0.0, 0.0, 0.0, 0.0, 0.0, 0.0, 0.0, 0.0, 0.0, 0.0, 0.0, 0.0, 0.0, 0.0, 0.0, 0.0, 0.0, 0.0, 0.0, 0.0, 0.0, 0.0, 0.0, 0.0, 0.0, 0.0, 0.0, 0.0, 0.0, 0.0, 0.0, 0.0, 0.0, 0.0, 0.0, 0.0, 0.0, 0.0, 0.0, 0.0, 0.0, 0.0, 0.0, 0.0, 0.0, 0.0, 0.0, 0.0, 0.0, 0.0, 0.0, 0.0, 0.0, 0.0, 0.0, 0.0, 0.0, 0.0, 0.0, 0.0, 0.0, 0.0, 0.0, 0.0, 0.0, 0.0, 0.0, 0.0, 0.0, 0.0, 0.0, 0.0, 0.0, 0.0, 0.0, 0.0, 0.0, 0.0, 0.0, 0.0, 0.0, 0.0, 0.0, 0.0, 0.0, 0.0, 0.0, 0.0, 0.0, 0.0, 0.0, 0.0, 0.0, 0.0, 0.0, 0.0, 0.0, 0.0, 0.0, 0.0, 0.0, 0.0, 0.0, 0.0, 0.0, 0.0, 0.0, 0.0, 0.0, 0.0, 0.0, 0.0, 0.0, 0.0, 0.0, 0.0, 0.0, 0.0, 0.0, 0.0, 0.0, 0.0, 0.0, 0.0, 0.0, 0.0, 0.0, 0.0, 0.0, 0.0, 0.0, 0.0, 0.0, 0.0, 0.0, 0.0, 0.0, 0.0, 0.0, 0.0, 0.0, 0.0, 0.0, 0.0, 0.0, 0.0, 0.0, 0.0, 0.0, 0.0, 0.0, 0.0, 0.0, 0.0, 0.0, 0.0, 0.0, 0.0, 0.0, 0.0, 0.0, 0.0, 0.0, 0.0, 0.0, 0.0, 0.0, 0.0, 0.0, 0.0, 0.0, 0.0, 0.0, 0.0, 0.0, 0.0, 0.0, 0.0, 0.0, 0.0, 0.0, 0.0, 0.0, 0.0, 0.0, 0.0, 0.0, 0.0, 0.0, 0.0, 0.0, 0.0, 0.0, 0.0, 0.0, 0.0, 0.0, 0.0, 0.0, 0.0, 0.0, 0.0, 0.0, 0.0, 0.0, 0.0, 0.0, 0.0, 0.0, 0.0, 0.0, 0.0, 0.0, 0.0, 0.0, 0.0, 0.0, 0.0, 0.0, 0.0, 0.0, 0.0, 0.0, 0.0, 0.0, 0.0, 0.0, 0.0, 0.0, 0.0, 0.0, 0.0, 0.0, 0.0, 0.0, 0.0, 0.0, 0.0, 0.0, 0.0, 0.0, 0.0, 0.0, 0.0, 0.0, 0.0, 0.0, 0.0, 0.0, 0.0, 0.0, 0.0, 0.0, 0.0, 0.0, 0.0, 0.0, 0.0, 0.0, 0.0, 0.0, 0.0, 0.0, 0.0, 0.0, 0.0, 0.0, 0.0, 0.0, 0.0, 0.0, 0.0, 0.0, 0.0, 0.0, 0.0, 0.0, 0.0, 0.0, 0.0, 0.0, 0.0, 0.0, 0.0, 0.0, 0.0, 0.0, 0.0, 0.0, 0.0, 0.0, 0.0, 0.0, 0.0, 0.0, 0.0, 0.0, 0.0, 0.0, 0.0, 0.0, 0.0, 0.0, 0.0, 0.0, 0.0, 0.0, 0.0, 0.0, 0.0, 0.0, 0.0, 0.0, 0.0, 0.0, 0.0, 0.0, 0.0, 0.0, 0.0, 0.0, 0.0, 0.0, 0.0, 0.0, 0.0, 0.0, 0.0, 0.0, 0.0, 0.0, 0.0, 0.0, 0.0, 0.0, 0.0, 0.0, 0.0, 0.0, 0.0, 0.0, 0.0, 0.0, 0.0, 0.0, 0.0, 0.0, 0.0, 0.0, 0.0, 0.0, 0.0, 0.0, 0.0, 0.0, 0.0, 0.0, 0.0, 0.0, 0.0, 0.0, 0.0, 0.0, 0.0, 0.0, 0.0, 0.0, 0.0, 0.0, 0.0, 0.0, 0.0, 0.0, 0.0, 0.0, 0.0, 0.0, 0.0, 0.0, 0.0, 0.0, 0.0, 0.0, 0.0, 0.0, 0.0, 0.0, 0.0, 0.0, 0.0, 0.0, 0.0, 0.0, 0.0, 0.0, 0.0, 0.0, 0.0, 0.0, 0.0, 0.0, 0.0, 0.0, 0.0, 0.0, 0.0, 0.0, 0.0, 0.0, 0.0, 0.0, 0.0, 0.0, 0.0, 0.0, 0.0, 0.0, 0.0, 0.0, 0.0, 0.0, 0.0, 0.0, 0.0, 0.0, 0.0, 0.0, 0.0, 0.0, 0.0, 0.0, 0.0, 0.0, 0.0, 0.0, 0.0, 0.0, 0.0, 0.0, 0.0, 0.0, 0.0, 0.0, 0.0, 0.0, 0.0, 0.0, 0.0, 0.0, 0.0, 0.0, 0.0, 0.0, 0.0, 0.0, 0.0, 0.0, 0.0, 0.0, 0.0, 0.0, 0.0, 0.0, 0.0, 0.0, 0.0, 0.0, 0.0, 0.0, 0.0, 0.0, 0.0, 0.0, 0.0, 0.0, 0.0, 0.0, 0.0, 0.0, 0.0, 0.0, 0.0, 0.0, 0.0, 0.0, 0.0, 0.0, 0.0, 0.0, 0.0, 0.0, 0.0, 0.0, 0.0, 0.0, 0.0, 0.0, 0.0, 0.0, 0.0, 0.0, 0.0, 0.0, 0.0, 0.0, 0.0, 0.0, 0.0, 0.0, 0.0, 0.0, 0.0, 0.0, 0.0, 0.0, 0.0, 0.0, 0.0, 0.0, 0.0, 0.0, 0.0, 0.0, 0.0, 0.0, 0.0, 0.0, 0.0, 0.0, 0.0, 0.0, 0.0, 0.0, 0.0, 0.0, 0.0, 0.0, 0.0, 0.0, 0.0, 0.0, 0.0, 0.0, 0.0, 0.0, 0.0, 0.0, 0.0, 0.0, 0.0, 0.0, 0.0, 0.0, 0.0, 0.0, 0.0, 0.0, 0.0, 0.0, 0.0, 0.0, 0.0, 0.0, 0.0, 0.0, 0.0, 0.0, 0.0, 0.0, 0.0, 0.0, 0.0, 0.0, 0.0, 0.0, 0.0, 0.0, 0.0, 0.0, 0.0, 0.0, 0.0, 0.0, 0.0, 0.0, 0.0, 0.0, 0.0, 0.0, 0.0, 0.0, 0.0, 0.0, 0.0, 0.0, 0.0, 0.0, 0.0, 0.0, 0.0, 0.0, 0.0, 0.0, 0.0, 0.0, 0.0, 0.0, 0.0, 0.0, 0.0, 0.0, 0.0, 0.0, 0.0, 0.0, 0.0, 0.0, 0.0, 0.0, 0.0, 0.0, 0.0, 0.0, 0.0, 0.0, 0.0, 0.0, 0.0, 0.0, 0.0, 0.0, 0.0, 0.0, 0.0, 0.0, 0.0, 0.0, 0.0, 0.0, 0.0, 0.0, 0.0, 0.0, 0.0, 0.0, 0.0, 0.0, 0.0, 0.0, 0.0, 0.0, 0.0, 0.0, 0.0, 0.0, 0.0, 0.0, 0.0, 0.0, 0.0, 0.0, 0.0, 0.0, 0.0, 0.0, 0.0, 0.0, 0.0, 0.0, 0.0, 0.0, 0.0, 0.0, 0.0, 0.0, 0.0, 0.0, 0.0, 0.0, 0.0, 0.0, 0.0, 0.0, 0.0, 0.0, 0.0, 0.0, 0.0, 0.0, 0.0, 0.0, 0.0, 0.0, 0.0, 0.0, 0.0, 0.0, 0.0, 0.0, 0.0, 0.0, 0.0, 0.0, 0.0, 0.0, 0.0, 0.0, 0.0, 0.0, 0.0, 0.0, 0.0, 0.0, 0.0, 0.0, 0.0, 0.0, 0.0, 0.0, 0.0, 0.0, 0.0, 0.0, 0.0, 0.0, 0.0, 0.0, 0.0, 0.0, 0.0, 0.0, 0.0, 0.0, 0.0, 0.0, 0.0, 0.0, 0.0, 0.0, 0.0, 0.0, 0.0, 0.0, 0.0, 0.0, 0.0, 0.0, 0.0, 0.0, 0.0, 0.0, 0.0, 0.0, 0.0, 0.0, 0.0, 0.0, 0.0, 0.0, 0.0, 0.0, 0.0, 0.0, 0.0, 0.0, 0.0, 0.0, 0.0, 0.0, 0.0, 0.0, 0.0, 0.0, 0.0, 0.0, 0.0, 0.0, 0.0, 0.0, 0.0, 0.0, 0.0, 0.0, 0.0, 0.0, 0.0, 0.0, 0.0, 0.0, 0.0, 0.0, 0.0, 0.0, 0.0, 0.0, 0.0, 0.0, 0.0, 0.0, 0.0, 0.0, 0.0, 0.0, 0.0, 0.0, 0.0, 0.0, 0.0, 0.0, 0.0, 0.0, 0.0, 0.0, 0.0, 0.0, 0.0, 0.0, 0.0, 0.0, 0.0, 0.0, 0.0, 0.0, 0.0, 0.0, 0.0, 0.0, 0.0, 0.0, 0.0, 0.0, 0.0, 0.0, 0.0, 0.0, 0.0, 0.0, 0.0, 0.0, 0.0, 0.0, 0.0, 0.0, 0.0, 0.0, 0.0, 0.0, 0.0, 0.0, 0.0, 0.0, 0.0, 0.0, 0.0, 0.0, 0.0, 0.0, 0.0, 0.0, 0.0, 0.0, 0.0, 0.0, 0.0, 0.0, 0.0, 0.0, 0.0, 0.0, 0.0, 0.0, 0.0, 0.0, 0.0, 0.0, 0.0, 0.0, 0.0, 0.0, 0.0, 0.0, 0.0, 0.0, 0.0, 0.0, 0.0, 0.0, 0.0, 0.0, 0.0, 0.0, 0.0, 0.0, 0.0, 0.0, 0.0, 0.0, 0.0, 0.0, 0.0, 0.0, 0.0, 0.0, 0.0, 0.0, 0.0, 0.0, 0.0, 0.0, 0.0, 0.0, 0.0, 0.0, 0.0, 0.0, 0.0, 0.0, 0.0, 0.0, 0.0, 0.0, 0.0, 0.0, 0.0, 0.0, 0.0, 0.0, 0.0, 0.0, 0.0, 0.0, 0.0, 0.0, 0.0, 0.0, 0.0, 0.0, 0.0, 0.0, 0.0, 0.0, 0.0, 0.0, 0.0, 0.0, 0.0, 0.0, 0.0, 0.0, 0.0, 0.0, 0.0, 0.0, 0.0, 0.0, 0.0, 0.0, 0.0, 0.0, 0.0, 0.0, 0.0, 0.0, 0.0, 0.0, 0.0, 0.0, 0.0, 0.0, 0.0, 0.0, 0.0, 0.0, 0.0, 0.0, 0.0, 0.0, 0.0, 0.0, 0.0, 0.0, 0.0, 0.0, 0.0, 0.0, 0.0, 0.0, 0.0, 0.0, 0.0, 0.0, 0.0, 0.0, 0.0, 0.0, 0.0, 0.0, 0.0, 0.0, 0.0, 0.0, 0.0, 0.0, 0.0, 0.0, 0.0, 0.0, 0.0, 0.0, 0.0, 0.0, 0.0, 0.0, 0.0, 0.0, 0.0, 0.0, 0.0, 0.0, 0.0, 0.0, 0.0, 0.0, 0.0, 0.0, 0.0, 0.0, 0.0, 0.0, 0.0, 0.0, 0.0, 0.0, 0.0, 0.0, 0.0, 0.0, 0.0, 0.0, 0.0, 0.0, 0.0, 0.0, 0.0, 0.0, 0.0, 0.0, 0.0, 0.0, 0.0, 0.0, 0.0, 0.0, 0.0, 0.0, 0.0, 0.0, 0.0, 0.0, 0.0, 0.0, 0.0, 0.0, 0.0, 0.0, 0.0, 0.0, 0.0, 0.0, 0.0, 0.0, 0.0, 0.0, 0.0, 0.0, 0.0, 0.0, 0.0, 0.0, 0.0, 0.0, 0.0, 0.0, 0.0, 0.0, 0.0, 0.0, 0.0, 0.0, 0.0, 0.0, 0.0, 0.0, 0.0, 0.0, 0.0, 0.0, 0.0, 0.0, 0.0, 0.0, 0.0])
me_cube.materials.append(mat_material)
me_cube.use_remesh_preserve_volume = False
me_cube.use_remesh_preserve_attributes = False
me_cube.use_mirror_vertex_groups = False
me_cube.update()
me_cube_001 = bpy.data.meshes.new('Cube.001')
me_cube_001.from_pydata([(-1.0, -1.0, -1.0), (-1.0, -1.0, 1.0), (-1.0, 1.0, -1.0), (-1.0, 1.0, 1.0), (1.0, -1.0, -1.0), (1.0, -1.0, 1.0), (1.0, 1.0, -1.0), (1.0, 1.0, 1.0)], [], [(0, 1, 3, 2), (2, 3, 7, 6), (6, 7, 5, 4), (4, 5, 1, 0), (2, 6, 4, 0), (7, 3, 1, 5)])
_uv = me_cube_001.uv_layers.new(name='UVMap')
_uv.uv.foreach_set('vector', [0.375, 0.0, 0.625, 0.0, 0.625, 0.25, 0.375, 0.25, 0.375, 0.25, 0.625, 0.25, 0.625, 0.5, 0.375, 0.5, 0.375, 0.5, 0.625, 0.5, 0.625, 0.75, 0.375, 0.75, 0.375, 0.75, 0.625, 0.75, 0.625, 1.0, 0.375, 1.0, 0.125, 0.5, 0.375, 0.5, 0.375, 0.75, 0.125, 0.75, 0.625, 0.5, 0.875, 0.5, 0.875, 0.75, 0.625, 0.75])
me_cube_001.update()

# ---- objects
ob_walls = bpy.data.objects.new('Walls', me_cube)
ob_base = bpy.data.objects.new('Base', me_cube_001)

# ---- transforms, parenting, visibility, modifiers, constraints
ob_walls.location = (1.0, 1.0, 0.0)
ob_walls.lock_rotations_4d = False
ob_walls.empty_display_type = 'ARROWS'
ob_walls.lineart.crease_threshold = 0.0
ob_base.location = (9.5, 10.5, -0.5)
ob_base.scale = (9.5, 10.5, 0.5)

# ---- collection membership
col_collection.objects.link(ob_walls)
col_collection.objects.link(ob_base)

# ---- scene / render settings (as saved in the file)
scene.frame_start = 1; scene.frame_end = 250; scene.frame_set(1)
scene.render.engine = 'BLENDER_EEVEE_NEXT'
scene.cycles.sampling_pattern = 'TABULATED_SOBOL'
scene.cycles.use_light_tree = False
scene.view_settings.view_transform = 'Filmic'
bpy.context.view_layer.update()

# ---- added for rendering (the .blend has no active camera and no usable light): camera, sun
cam_auto = bpy.data.cameras.new('AutoCamera')
cam_auto.lens = 50.0
cam_auto.sensor_width = 36.0
cam_auto.clip_end = 1000.0
ob_auto_camera = bpy.data.objects.new('AutoCamera', cam_auto)
scene.collection.objects.link(ob_auto_camera)
ob_auto_camera.location = (41.6583, -32.09, 25.9586)
ob_auto_camera.rotation_euler = (1.09748, -7.21219e-08, 0.694738)
scene.camera = ob_auto_camera
light_auto_sun = bpy.data.lights.new('AutoSun', 'SUN')
light_auto_sun.energy = 3.0
light_auto_sun.angle = 0.0523599
ob_auto_sun = bpy.data.objects.new('AutoSun', light_auto_sun)
scene.collection.objects.link(ob_auto_sun)
ob_auto_sun.rotation_euler = (0.872665, 0.174533, 0.523599)
bpy.context.view_layer.update()
